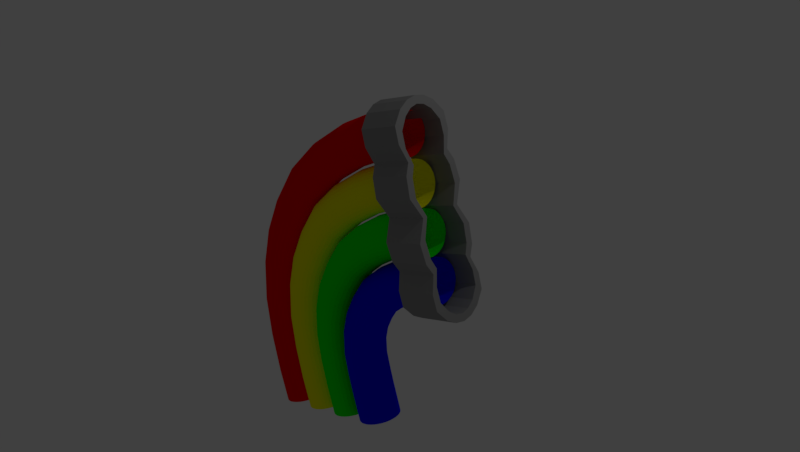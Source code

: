 # Source: WireBundle_curved.blend  (saved by Blender 2.79.0; exported with 4.5.12 LTS)
import bpy
from mathutils import Matrix  # noqa: F401  (used for matrix-valued properties, if any)

bpy.ops.wm.read_factory_settings(use_empty=True)
scene = bpy.context.scene
scene.name = 'Scene'

# ---- collections
col_collection_1 = bpy.data.collections.new('Collection 1'); scene.collection.children.link(col_collection_1)

# ---- materials (node trees are filled in below, after node groups)
mat_material = bpy.data.materials.new('Material')
mat_material.alpha_threshold = 0.0
mat_material.use_transparent_shadow = False
mat_material.diffuse_color = (0.3, 0.3, 0.3, 1.0)
mat_material.roughness = 0.5
mat_material.line_color = (0.0, 0.0, 0.0, 1.0)
mat_material_001 = bpy.data.materials.new('Material.001')
mat_material_001.alpha_threshold = 0.0
mat_material_001.use_transparent_shadow = False
mat_material_001.diffuse_color = (1.0, 0.0, 0.0, 1.0)
mat_material_001.roughness = 0.5
mat_material_002 = bpy.data.materials.new('Material.002')
mat_material_002.alpha_threshold = 0.0
mat_material_002.use_transparent_shadow = False
mat_material_002.diffuse_color = (1.0, 1.0, 0.0, 1.0)
mat_material_002.roughness = 0.5
mat_material_003 = bpy.data.materials.new('Material.003')
mat_material_003.alpha_threshold = 0.0
mat_material_003.use_transparent_shadow = False
mat_material_003.diffuse_color = (0.0, 1.0, 0.0, 1.0)
mat_material_003.roughness = 0.5
mat_material_004 = bpy.data.materials.new('Material.004')
mat_material_004.alpha_threshold = 0.0
mat_material_004.use_transparent_shadow = False
mat_material_004.diffuse_color = (0.0, 0.0, 1.0, 1.0)
mat_material_004.roughness = 0.5

# ---- material node trees

# ---- world
world_world = bpy.data.worlds.new('World'); scene.world = world_world
world_world.color = (0.05088, 0.05088, 0.05088)
world_world.use_sun_shadow = False
world_world.sun_shadow_jitter_overblur = 0.0
world_world.cycles.sampling_method = 'MANUAL'

# ---- cameras
cam_camera = bpy.data.cameras.new('Camera')
cam_camera.clip_end = 100.0
cam_camera.lens = 35.0
cam_camera.sensor_width = 32.0
cam_camera.sensor_height = 18.0
cam_camera.ortho_scale = 7.314
cam_camera.dof.focus_distance = 0.0
cam_camera.dof.aperture_fstop = 128.0

# ---- lights
light_lamp = bpy.data.lights.new('Lamp', 'POINT')
light_lamp.transmission_factor = 0.0
light_lamp.cutoff_distance = 30.0
light_lamp.energy = 100.0
light_lamp.shadow_buffer_clip_start = 1.001
light_lamp.shadow_soft_size = 0.1
light_lamp.shadow_maximum_resolution = 0.006
light_lamp.use_absolute_resolution = True

# ---- meshes
me_cube = bpy.data.meshes.new('Cube')
me_cube.from_pydata([(1.786, 0.2651, 1.839), (-0.3124, 0.2651, -0.8388), (1.776, 0.2817, 1.892), (-0.3671, 0.2817, -0.8373), (1.766, 0.2873, 1.948), (-0.424, 0.2873, -0.8358), (-0.262, 0.2381, -0.8402), (1.795, 0.2381, 1.789), (-0.2179, 0.2019, -0.8415), (1.803, 0.2019, 1.746), (-0.1816, 0.1577, -0.8425), (1.809, 0.1577, 1.71), (-0.1547, 0.1073, -0.8432), (1.814, 0.1073, 1.683), (-0.1381, 0.05255, -0.8437), (1.817, 0.05255, 1.667), (-0.1325, -0.004337, -0.8438), (1.818, -0.004337, 1.661), (-0.1381, -0.06123, -0.8437), (1.817, -0.06123, 1.667), (-0.1547, -0.1159, -0.8432), (1.814, -0.1159, 1.683), (-0.1816, -0.1663, -0.8425), (1.809, -0.1663, 1.71), (-0.2179, -0.2105, -0.8415), (1.803, -0.2105, 1.746), (-0.262, -0.2468, -0.8402), (1.795, -0.2468, 1.789), (-0.3124, -0.2738, -0.8388), (1.786, -0.2738, 1.839), (-0.3671, -0.2903, -0.8373), (1.776, -0.2903, 1.892), (-0.424, -0.296, -0.8358), (1.766, -0.296, 1.948), (-0.4809, -0.2903, -0.8342), (1.755, -0.2903, 2.004), (-0.5355, -0.2738, -0.8327), (1.746, -0.2738, 2.058), (-0.5859, -0.2468, -0.8313), (1.737, -0.2468, 2.108), (-0.6301, -0.2105, -0.8301), (1.729, -0.2105, 2.151), (-0.6664, -0.1663, -0.8291), (1.722, -0.1663, 2.187), (-0.6933, -0.1159, -0.8283), (1.717, -0.1159, 2.213), (-0.7099, -0.06123, -0.8279), (1.714, -0.06123, 2.23), (-0.7155, -0.004337, -0.8277), (1.713, -0.004337, 2.235), (-0.7099, 0.05255, -0.8279), (1.714, 0.05255, 2.23), (-0.6933, 0.1073, -0.8283), (1.717, 0.1073, 2.213), (-0.6664, 0.1577, -0.8291), (1.722, 0.1577, 2.187), (-0.6301, 0.2019, -0.8301), (1.729, 0.2019, 2.151), (-0.5859, 0.2381, -0.8313), (1.737, 0.2381, 2.108), (-0.5355, 0.2651, -0.8327), (1.746, 0.2651, 2.058), (-0.4809, 0.2817, -0.8342), (1.755, 0.2817, 2.004), (1.894, 0.268, 1.246), (0.2898, 0.268, -0.8555), (1.884, 0.2846, 1.3), (0.2351, 0.2846, -0.854), (1.874, 0.2902, 1.356), (0.1783, 0.2902, -0.8524), (0.3402, 0.2411, -0.8569), (1.903, 0.2411, 1.196), (0.3844, 0.2048, -0.8581), (1.911, 0.2048, 1.153), (0.4206, 0.1606, -0.8591), (1.917, 0.1606, 1.117), (0.4476, 0.1102, -0.8598), (1.922, 0.1102, 1.091), (0.4642, 0.05548, -0.8603), (1.925, 0.05548, 1.074), (0.4698, -0.001408, -0.8604), (1.926, -0.001408, 1.069), (0.4642, -0.0583, -0.8603), (1.925, -0.0583, 1.074), (0.4476, -0.113, -0.8598), (1.922, -0.113, 1.091), (0.4206, -0.1634, -0.8591), (1.917, -0.1634, 1.117), (0.3844, -0.2076, -0.8581), (1.911, -0.2076, 1.153), (0.3402, -0.2439, -0.8569), (1.903, -0.2439, 1.196), (0.2898, -0.2708, -0.8555), (1.894, -0.2708, 1.246), (0.2351, -0.2874, -0.854), (1.884, -0.2874, 1.3), (0.1783, -0.293, -0.8524), (1.874, -0.293, 1.356), (0.1214, -0.2874, -0.8508), (1.864, -0.2874, 1.412), (0.06672, -0.2708, -0.8493), (1.854, -0.2708, 1.465), (0.01632, -0.2439, -0.8479), (1.845, -0.2439, 1.515), (-0.02785, -0.2076, -0.8467), (1.837, -0.2076, 1.559), (-0.0641, -0.1634, -0.8457), (1.83, -0.1634, 1.594), (-0.09104, -0.113, -0.845), (1.825, -0.113, 1.621), (-0.1076, -0.0583, -0.8445), (1.822, -0.0583, 1.637), (-0.1132, -0.001408, -0.8443), (1.821, -0.001408, 1.643), (-0.1076, 0.05548, -0.8445), (1.822, 0.05548, 1.637), (-0.09104, 0.1102, -0.845), (1.825, 0.1102, 1.621), (-0.0641, 0.1606, -0.8457), (1.83, 0.1606, 1.594), (-0.02785, 0.2048, -0.8467), (1.837, 0.2048, 1.559), (0.01632, 0.2411, -0.8479), (1.845, 0.2411, 1.515), (0.06672, 0.268, -0.8493), (1.854, 0.268, 1.465), (0.1214, 0.2846, -0.8508), (1.864, 0.2846, 1.412), (1.68, 0.268, 2.439), (-0.9217, 0.268, -0.8186), (1.67, 0.2846, 2.493), (-0.9764, 0.2846, -0.8171), (1.66, 0.2902, 2.549), (-1.033, 0.2902, -0.8156), (-0.8713, 0.2411, -0.82), (1.689, 0.2411, 2.389), (-0.8271, 0.2048, -0.8213), (1.697, 0.2048, 2.346), (-0.7909, 0.1606, -0.8223), (1.703, 0.1606, 2.31), (-0.7639, 0.1102, -0.823), (1.708, 0.1102, 2.284), (-0.7473, 0.05548, -0.8235), (1.711, 0.05548, 2.267), (-0.7417, -0.001408, -0.8236), (1.712, -0.001408, 2.262), (-0.7473, -0.0583, -0.8235), (1.711, -0.0583, 2.267), (-0.7639, -0.113, -0.823), (1.708, -0.113, 2.284), (-0.7909, -0.1634, -0.8223), (1.703, -0.1634, 2.31), (-0.8271, -0.2076, -0.8213), (1.697, -0.2076, 2.346), (-0.8713, -0.2439, -0.82), (1.689, -0.2439, 2.389), (-0.9217, -0.2708, -0.8186), (1.68, -0.2708, 2.439), (-0.9764, -0.2874, -0.8171), (1.67, -0.2874, 2.493), (-1.033, -0.293, -0.8156), (1.66, -0.293, 2.549), (-1.09, -0.2874, -0.814), (1.649, -0.2874, 2.605), (-1.145, -0.2708, -0.8125), (1.64, -0.2708, 2.658), (-1.195, -0.2439, -0.8111), (1.631, -0.2439, 2.708), (-1.239, -0.2076, -0.8099), (1.623, -0.2076, 2.752), (-1.276, -0.1634, -0.8089), (1.616, -0.1634, 2.787), (-1.303, -0.113, -0.8081), (1.611, -0.113, 2.814), (-1.319, -0.0583, -0.8077), (1.608, -0.0583, 2.83), (-1.325, -0.001408, -0.8075), (1.607, -0.001408, 2.836), (-1.319, 0.05548, -0.8077), (1.608, 0.05548, 2.83), (-1.303, 0.1102, -0.8081), (1.611, 0.1102, 2.814), (-1.276, 0.1606, -0.8089), (1.616, 0.1606, 2.787), (-1.239, 0.2048, -0.8099), (1.623, 0.2048, 2.752), (-1.195, 0.2411, -0.8111), (1.631, 0.2411, 2.708), (-1.145, 0.268, -0.8125), (1.64, 0.268, 2.658), (-1.09, 0.2846, -0.814), (1.649, 0.2846, 2.605), (2.002, 0.268, 0.6532), (0.8921, 0.268, -0.8721), (1.992, 0.2846, 0.707), (0.8374, 0.2846, -0.8706), (1.982, 0.2902, 0.763), (0.7805, 0.2902, -0.869), (0.9425, 0.2411, -0.8735), (2.011, 0.2411, 0.6036), (0.9867, 0.2048, -0.8747), (2.019, 0.2048, 0.5601), (1.023, 0.1606, -0.8757), (2.025, 0.1606, 0.5244), (1.05, 0.1102, -0.8765), (2.03, 0.1102, 0.4979), (1.066, 0.05548, -0.8769), (2.033, 0.05548, 0.4816), (1.072, -0.001408, -0.8771), (2.034, -0.001408, 0.4761), (1.066, -0.0583, -0.8769), (2.033, -0.0583, 0.4816), (1.05, -0.113, -0.8765), (2.03, -0.113, 0.4979), (1.023, -0.1634, -0.8757), (2.025, -0.1634, 0.5244), (0.9867, -0.2076, -0.8747), (2.019, -0.2076, 0.5601), (0.9425, -0.2439, -0.8735), (2.011, -0.2439, 0.6036), (0.8921, -0.2708, -0.8721), (2.002, -0.2708, 0.6532), (0.8374, -0.2874, -0.8706), (1.992, -0.2874, 0.707), (0.7805, -0.293, -0.869), (1.982, -0.293, 0.763), (0.7237, -0.2874, -0.8674), (1.972, -0.2874, 0.8189), (0.669, -0.2708, -0.8659), (1.962, -0.2708, 0.8727), (0.6186, -0.2439, -0.8645), (1.953, -0.2439, 0.9223), (0.5744, -0.2076, -0.8633), (1.945, -0.2076, 0.9658), (0.5382, -0.1634, -0.8623), (1.938, -0.1634, 1.001), (0.5112, -0.113, -0.8616), (1.934, -0.113, 1.028), (0.4946, -0.0583, -0.8611), (1.931, -0.0583, 1.044), (0.489, -0.001408, -0.861), (1.93, -0.001408, 1.05), (0.4946, 0.05548, -0.8611), (1.931, 0.05548, 1.044), (0.5112, 0.1102, -0.8616), (1.934, 0.1102, 1.028), (0.5382, 0.1606, -0.8623), (1.938, 0.1606, 1.001), (0.5744, 0.2048, -0.8633), (1.945, 0.2048, 0.9658), (0.6186, 0.2411, -0.8645), (1.953, 0.2411, 0.9223), (0.669, 0.268, -0.8659), (1.962, 0.268, 0.8727), (0.7237, 0.2846, -0.8674), (1.972, 0.2846, 0.8189), (2.935, 0.2945, 1.219), (2.936, 0.3127, 1.453), (2.937, 0.2124, 1.697), (2.934, 0.2389, 1.088), (2.934, 0.2992, 0.8853), (2.933, 0.2938, 0.6902), (2.933, 0.196, 0.5434), (2.932, 0.09924, 0.4723), (2.932, -0.001417, 0.4483), (2.932, -0.1021, 0.4723), (2.933, -0.1989, 0.5434), (2.933, -0.2966, 0.6902), (2.934, -0.302, 0.8853), (2.934, -0.2417, 1.088), (2.935, -0.2973, 1.219), (2.936, -0.3156, 1.453), (2.937, -0.2152, 1.697), (2.937, -0.3156, 1.94), (2.938, -0.2973, 2.174), (2.939, -0.2417, 2.305), (2.939, -0.302, 2.508), (2.94, -0.2966, 2.703), (2.941, -0.1989, 2.85), (2.941, -0.1021, 2.921), (2.941, -0.001417, 2.945), (2.941, 0.09924, 2.921), (2.941, 0.196, 2.85), (2.94, 0.2938, 2.703), (2.939, 0.2992, 2.508), (2.939, 0.2389, 2.305), (2.938, 0.2945, 2.174), (2.937, 0.3127, 1.94), (2.935, 0.378, 1.181), (2.936, 0.4014, 1.434), (2.937, 0.2727, 1.697), (2.934, 0.3067, 1.04), (2.934, 0.384, 0.8215), (2.933, 0.3771, 0.6111), (2.932, 0.2517, 0.4527), (2.932, 0.1276, 0.376), (2.932, -0.001417, 0.3502), (2.932, -0.1305, 0.376), (2.932, -0.2546, 0.4527), (2.933, -0.3799, 0.6111), (2.934, -0.3868, 0.8215), (2.934, -0.3095, 1.04), (2.935, -0.3808, 1.181), (2.936, -0.4042, 1.434), (2.937, -0.2755, 1.697), (2.938, -0.4042, 1.959), (2.938, -0.3808, 2.212), (2.939, -0.3095, 2.353), (2.94, -0.3868, 2.572), (2.94, -0.3799, 2.782), (2.941, -0.2546, 2.941), (2.941, -0.1305, 3.017), (2.941, -0.001417, 3.043), (2.941, 0.1276, 3.017), (2.941, 0.2517, 2.941), (2.94, 0.3771, 2.782), (2.94, 0.384, 2.572), (2.939, 0.3067, 2.353), (2.938, 0.378, 2.212), (2.938, 0.4014, 1.959), (2.343, 0.2945, 1.221), (2.344, 0.3127, 1.455), (2.345, 0.2124, 1.699), (2.343, 0.2389, 1.09), (2.342, 0.2992, 0.8873), (2.341, 0.2938, 0.6923), (2.341, 0.196, 0.5454), (2.341, 0.09924, 0.4744), (2.341, -0.001417, 0.4504), (2.341, -0.1021, 0.4744), (2.341, -0.1989, 0.5454), (2.341, -0.2966, 0.6923), (2.342, -0.302, 0.8873), (2.343, -0.2417, 1.09), (2.343, -0.2973, 1.221), (2.344, -0.3156, 1.455), (2.345, -0.2152, 1.699), (2.346, -0.3156, 1.942), (2.346, -0.2973, 2.176), (2.347, -0.2417, 2.308), (2.348, -0.302, 2.51), (2.348, -0.2966, 2.705), (2.349, -0.1989, 2.852), (2.349, -0.1021, 2.923), (2.349, -0.001417, 2.947), (2.349, 0.09924, 2.923), (2.349, 0.196, 2.852), (2.348, 0.2938, 2.705), (2.348, 0.2992, 2.51), (2.347, 0.2389, 2.308), (2.346, 0.2945, 2.176), (2.346, 0.3127, 1.942), (2.343, 0.378, 1.183), (2.344, 0.4014, 1.436), (2.345, 0.2727, 1.699), (2.343, 0.3067, 1.042), (2.342, 0.384, 0.8235), (2.341, 0.3771, 0.6131), (2.341, 0.2517, 0.4547), (2.34, 0.1276, 0.3781), (2.34, -0.001417, 0.3522), (2.34, -0.1305, 0.3781), (2.341, -0.2546, 0.4547), (2.341, -0.3799, 0.6131), (2.342, -0.3868, 0.8235), (2.343, -0.3095, 1.042), (2.343, -0.3808, 1.183), (2.344, -0.4042, 1.436), (2.345, -0.2755, 1.699), (2.346, -0.4042, 1.961), (2.347, -0.3808, 2.214), (2.347, -0.3095, 2.355), (2.348, -0.3868, 2.574), (2.349, -0.3799, 2.784), (2.349, -0.2546, 2.943), (2.349, -0.1305, 3.019), (2.349, -0.001417, 3.045), (2.349, 0.1276, 3.019), (2.349, 0.2517, 2.943), (2.349, 0.3771, 2.784), (2.348, 0.384, 2.574), (2.347, 0.3067, 2.355), (2.347, 0.378, 2.214), (2.346, 0.4014, 1.961), (-0.3087, 0.2846, 1.297), (-0.3523, 0.2902, 1.334), (-0.2669, 0.268, 1.262), (-0.2283, 0.2411, 1.23), (-0.1945, 0.2048, 1.201), (-0.1668, 0.1606, 1.178), (-0.1462, 0.1102, 1.161), (-0.1335, 0.05548, 1.15), (-0.1292, -0.001408, 1.146), (-0.1335, -0.0583, 1.15), (-0.1462, -0.113, 1.161), (-0.1668, -0.1634, 1.178), (-0.1945, -0.2076, 1.201), (-0.2283, -0.2439, 1.23), (-0.2669, -0.2708, 1.262), (-0.3087, -0.2874, 1.297), (-0.3523, -0.293, 1.334), (-0.3958, -0.2874, 1.371), (-0.4376, -0.2708, 1.406), (-0.4762, -0.2439, 1.438), (-0.51, -0.2076, 1.467), (-0.5377, -0.1634, 1.49), (-0.5583, -0.113, 1.508), (-0.571, -0.0583, 1.518), (-0.5753, -0.001408, 1.522), (-0.571, 0.05548, 1.518), (-0.5583, 0.1102, 1.508), (-0.5377, 0.1606, 1.49), (-0.51, 0.2048, 1.467), (-0.4762, 0.2411, 1.438), (-0.4376, 0.268, 1.406), (-0.3958, 0.2846, 1.371), (0.1554, 0.2817, 0.9022), (0.1119, 0.2873, 0.9388), (0.1972, 0.2651, 0.867), (0.2358, 0.2381, 0.8345), (0.2696, 0.2019, 0.806), (0.2973, 0.1577, 0.7827), (0.318, 0.1073, 0.7653), (0.3306, 0.05255, 0.7546), (0.3349, -0.004337, 0.751), (0.3306, -0.06123, 0.7546), (0.318, -0.1159, 0.7653), (0.2973, -0.1663, 0.7827), (0.2696, -0.2105, 0.806), (0.2358, -0.2468, 0.8345), (0.1972, -0.2738, 0.867), (0.1554, -0.2903, 0.9022), (0.1119, -0.296, 0.9388), (0.06835, -0.2903, 0.9755), (0.0265, -0.2738, 1.011), (-0.01207, -0.2468, 1.043), (-0.04587, -0.2105, 1.072), (-0.07361, -0.1663, 1.095), (-0.09422, -0.1159, 1.112), (-0.1069, -0.06123, 1.123), (-0.1112, -0.004337, 1.127), (-0.1069, 0.05255, 1.123), (-0.09422, 0.1073, 1.112), (-0.07361, 0.1577, 1.095), (-0.04587, 0.2019, 1.072), (-0.01207, 0.2381, 1.043), (0.0265, 0.2651, 1.011), (0.06835, 0.2817, 0.9755), (0.6163, 0.2846, 0.5141), (0.5727, 0.2902, 0.5508), (0.6581, 0.268, 0.4789), (0.6967, 0.2411, 0.4464), (0.7305, 0.2048, 0.418), (0.7582, 0.1606, 0.3946), (0.7788, 0.1102, 0.3773), (0.7915, 0.05548, 0.3666), (0.7958, -0.001408, 0.363), (0.7915, -0.0583, 0.3666), (0.7788, -0.113, 0.3773), (0.7582, -0.1634, 0.3946), (0.7305, -0.2076, 0.418), (0.6967, -0.2439, 0.4464), (0.6581, -0.2708, 0.4789), (0.6163, -0.2874, 0.5141), (0.5727, -0.293, 0.5508), (0.5292, -0.2874, 0.5874), (0.4874, -0.2708, 0.6227), (0.4488, -0.2439, 0.6551), (0.415, -0.2076, 0.6836), (0.3873, -0.1634, 0.707), (0.3666, -0.113, 0.7243), (0.354, -0.0583, 0.735), (0.3497, -0.001408, 0.7386), (0.354, 0.05548, 0.735), (0.3666, 0.1102, 0.7243), (0.3873, 0.1606, 0.707), (0.415, 0.2048, 0.6836), (0.4488, 0.2411, 0.6551), (0.4874, 0.268, 0.6227), (0.5292, 0.2846, 0.5874), (1.077, 0.2846, 0.1261), (1.034, 0.2902, 0.1627), (1.119, 0.268, 0.09085), (1.158, 0.2411, 0.05837), (1.191, 0.2048, 0.02991), (1.219, 0.1606, 0.006551), (1.24, 0.1102, -0.01081), (1.252, 0.05548, -0.02149), (1.257, -0.001408, -0.0251), (1.252, -0.0583, -0.02149), (1.24, -0.113, -0.01081), (1.219, -0.1634, 0.006551), (1.191, -0.2076, 0.02991), (1.158, -0.2439, 0.05837), (1.119, -0.2708, 0.09085), (1.077, -0.2874, 0.1261), (1.034, -0.293, 0.1627), (0.9901, -0.2874, 0.1994), (0.9482, -0.2708, 0.2346), (0.9097, -0.2439, 0.2671), (0.8759, -0.2076, 0.2955), (0.8481, -0.1634, 0.3189), (0.8275, -0.113, 0.3363), (0.8148, -0.0583, 0.3469), (0.8105, -0.001408, 0.3506), (0.8148, 0.05548, 0.3469), (0.8275, 0.1102, 0.3363), (0.8481, 0.1606, 0.3189), (0.8759, 0.2048, 0.2955), (0.9097, 0.2411, 0.2671), (0.9482, 0.268, 0.2346), (0.9901, 0.2846, 0.1994), (0.8297, 0.2873, 1.588), (0.8588, 0.2817, 1.539), (0.8868, 0.2651, 1.492), (0.9127, 0.2381, 1.448), (0.9353, 0.2019, 1.41), (0.9539, 0.1577, 1.379), (0.9677, 0.1073, 1.356), (0.9762, 0.05255, 1.342), (0.9791, -0.004337, 1.337), (0.9762, -0.06123, 1.342), (0.9677, -0.1159, 1.356), (0.9539, -0.1663, 1.379), (0.9353, -0.2105, 1.41), (0.9127, -0.2468, 1.448), (0.8868, -0.2738, 1.492), (0.8588, -0.2903, 1.539), (0.8297, -0.296, 1.588), (0.8005, -0.2903, 1.636), (0.7725, -0.2738, 1.683), (0.7466, -0.2468, 1.727), (0.724, -0.2105, 1.765), (0.7054, -0.1663, 1.796), (0.6916, -0.1159, 1.819), (0.6831, -0.06123, 1.833), (0.6802, -0.004337, 1.838), (0.6831, 0.05255, 1.833), (0.6916, 0.1073, 1.819), (0.7054, 0.1577, 1.796), (0.724, 0.2019, 1.765), (0.7466, 0.2381, 1.727), (0.7725, 0.2651, 1.683), (0.8005, 0.2817, 1.636), (1.138, 0.2902, 1.07), (1.168, 0.2846, 1.021), (1.196, 0.268, 0.9744), (1.221, 0.2411, 0.9311), (1.244, 0.2048, 0.8931), (1.263, 0.1606, 0.862), (1.277, 0.1102, 0.8389), (1.285, 0.05548, 0.8246), (1.288, -0.001408, 0.8198), (1.285, -0.0583, 0.8246), (1.277, -0.113, 0.8389), (1.263, -0.1634, 0.862), (1.244, -0.2076, 0.8931), (1.221, -0.2439, 0.9311), (1.196, -0.2708, 0.9744), (1.168, -0.2874, 1.021), (1.138, -0.293, 1.07), (1.109, -0.2874, 1.119), (1.081, -0.2708, 1.166), (1.055, -0.2439, 1.209), (1.033, -0.2076, 1.247), (1.014, -0.1634, 1.278), (1.0, -0.113, 1.302), (0.9918, -0.0583, 1.316), (0.989, -0.001408, 1.321), (0.9918, 0.05548, 1.316), (1.0, 0.1102, 1.302), (1.014, 0.1606, 1.278), (1.033, 0.2048, 1.247), (1.055, 0.2411, 1.209), (1.081, 0.268, 1.166), (1.109, 0.2846, 1.119), (1.447, 0.2902, 0.5529), (1.476, 0.2846, 0.504), (1.504, 0.268, 0.457), (1.53, 0.2411, 0.4137), (1.553, 0.2048, 0.3758), (1.571, 0.1606, 0.3447), (1.585, 0.1102, 0.3215), (1.594, 0.05548, 0.3073), (1.597, -0.001408, 0.3024), (1.594, -0.0583, 0.3073), (1.585, -0.113, 0.3215), (1.571, -0.1634, 0.3447), (1.553, -0.2076, 0.3758), (1.53, -0.2439, 0.4137), (1.504, -0.2708, 0.457), (1.476, -0.2874, 0.504), (1.447, -0.293, 0.5529), (1.418, -0.2874, 0.6017), (1.39, -0.2708, 0.6487), (1.364, -0.2439, 0.692), (1.342, -0.2076, 0.7299), (1.323, -0.1634, 0.7611), (1.309, -0.113, 0.7842), (1.301, -0.0583, 0.7984), (1.298, -0.001408, 0.8033), (1.301, 0.05548, 0.7984), (1.309, 0.1102, 0.7842), (1.323, 0.1606, 0.7611), (1.342, 0.2048, 0.7299), (1.364, 0.2411, 0.692), (1.39, 0.268, 0.6487), (1.418, 0.2846, 0.6017), (-0.8223, 0.2846, 0.3046), (-0.7714, 0.268, 0.2846), (-0.7244, 0.2411, 0.2662), (-0.6833, 0.2048, 0.25), (-0.6496, 0.1606, 0.2368), (-0.6245, 0.1102, 0.2269), (-0.609, 0.05548, 0.2209), (-0.6038, -0.001408, 0.2188), (-0.609, -0.0583, 0.2209), (-0.6245, -0.113, 0.2269), (-0.6496, -0.1634, 0.2368), (-0.6833, -0.2076, 0.25), (-0.7244, -0.2439, 0.2662), (-0.7714, -0.2708, 0.2846), (-0.8223, -0.2874, 0.3046), (-0.8753, -0.293, 0.3254), (-0.9282, -0.2874, 0.3462), (-0.9791, -0.2708, 0.3662), (-1.026, -0.2439, 0.3846), (-1.067, -0.2076, 0.4007), (-1.101, -0.1634, 0.414), (-1.126, -0.113, 0.4238), (-1.141, -0.0583, 0.4299), (-1.147, -0.001408, 0.4319), (-1.141, 0.05548, 0.4299), (-1.126, 0.1102, 0.4238), (-1.101, 0.1606, 0.414), (-1.067, 0.2048, 0.4007), (-1.026, 0.2411, 0.3846), (-0.9791, 0.268, 0.3662), (-0.9282, 0.2846, 0.3462), (-0.8753, 0.2902, 0.3254), (-0.2561, 0.2817, 0.07868), (-0.2052, 0.2651, 0.05868), (-0.1583, 0.2381, 0.04026), (-0.1171, 0.2019, 0.02411), (-0.08336, 0.1577, 0.01086), (-0.05828, 0.1073, 0.001011), (-0.04283, 0.05255, -0.005054), (-0.03762, -0.004337, -0.007101), (-0.04283, -0.06123, -0.005054), (-0.05828, -0.1159, 0.001011), (-0.08336, -0.1663, 0.01086), (-0.1171, -0.2105, 0.02411), (-0.1583, -0.2468, 0.04026), (-0.2052, -0.2738, 0.05868), (-0.2561, -0.2903, 0.07868), (-0.3091, -0.296, 0.09947), (-0.362, -0.2903, 0.1203), (-0.4129, -0.2738, 0.1402), (-0.4599, -0.2468, 0.1587), (-0.501, -0.2105, 0.1748), (-0.5348, -0.1663, 0.1881), (-0.5598, -0.1159, 0.1979), (-0.5753, -0.06123, 0.204), (-0.5805, -0.004337, 0.206), (-0.5753, 0.05255, 0.204), (-0.5598, 0.1073, 0.1979), (-0.5348, 0.1577, 0.1881), (-0.501, 0.2019, 0.1748), (-0.4599, 0.2381, 0.1587), (-0.4129, 0.2651, 0.1402), (-0.362, 0.2817, 0.1203), (-0.3091, 0.2873, 0.09947), (0.3047, 0.2846, -0.1415), (0.3556, 0.268, -0.1615), (0.4026, 0.2411, -0.1799), (0.4437, 0.2048, -0.1961), (0.4775, 0.1606, -0.2093), (0.5025, 0.1102, -0.2192), (0.518, 0.05548, -0.2252), (0.5232, -0.001408, -0.2273), (0.518, -0.0583, -0.2252), (0.5025, -0.113, -0.2192), (0.4775, -0.1634, -0.2093), (0.4437, -0.2076, -0.1961), (0.4026, -0.2439, -0.1799), (0.3556, -0.2708, -0.1615), (0.3047, -0.2874, -0.1415), (0.2518, -0.293, -0.1207), (0.1988, -0.2874, -0.09992), (0.1479, -0.2708, -0.07993), (0.1009, -0.2439, -0.0615), (0.05981, -0.2076, -0.04535), (0.02606, -0.1634, -0.0321), (0.0009724, -0.113, -0.02225), (-0.01447, -0.0583, -0.01619), (-0.01969, -0.001408, -0.01414), (-0.01447, 0.05548, -0.01619), (0.0009727, 0.1102, -0.02225), (0.02606, 0.1606, -0.0321), (0.05981, 0.2048, -0.04535), (0.1009, 0.2411, -0.0615), (0.1479, 0.268, -0.07993), (0.1988, 0.2846, -0.09992), (0.2518, 0.2902, -0.1207), (0.8655, 0.2846, -0.3617), (0.9164, 0.268, -0.3817), (0.9634, 0.2411, -0.4001), (1.005, 0.2048, -0.4162), (1.038, 0.1606, -0.4295), (1.063, 0.1102, -0.4393), (1.079, 0.05548, -0.4454), (1.084, -0.001408, -0.4474), (1.079, -0.0583, -0.4454), (1.063, -0.113, -0.4393), (1.038, -0.1634, -0.4295), (1.005, -0.2076, -0.4162), (0.9634, -0.2439, -0.4001), (0.9164, -0.2708, -0.3817), (0.8655, -0.2874, -0.3617), (0.8126, -0.293, -0.3409), (0.7596, -0.2874, -0.3201), (0.7087, -0.2708, -0.3001), (0.6618, -0.2439, -0.2817), (0.6206, -0.2076, -0.2655), (0.5869, -0.1634, -0.2523), (0.5618, -0.113, -0.2424), (0.5463, -0.0583, -0.2364), (0.5411, -0.001408, -0.2343), (0.5463, 0.05548, -0.2364), (0.5618, 0.1102, -0.2424), (0.5869, 0.1606, -0.2523), (0.6206, 0.2048, -0.2655), (0.6618, 0.2411, -0.2817), (0.7087, 0.268, -0.3001), (0.7596, 0.2846, -0.3201), (0.8126, 0.2902, -0.3409), (0.5201, 0.2902, 2.113), (0.5493, 0.2846, 2.064), (0.5773, 0.268, 2.017), (0.6032, 0.2411, 1.974), (0.6258, 0.2048, 1.936), (0.6444, 0.1606, 1.905), (0.6582, 0.1102, 1.881), (0.6667, 0.05548, 1.867), (0.6696, -0.001408, 1.862), (0.6667, -0.0583, 1.867), (0.6582, -0.113, 1.881), (0.6444, -0.1634, 1.905), (0.6258, -0.2076, 1.936), (0.6032, -0.2439, 1.974), (0.5773, -0.2708, 2.017), (0.5493, -0.2874, 2.064), (0.5201, -0.293, 2.113), (0.491, -0.2874, 2.162), (0.4629, -0.2708, 2.209), (0.4371, -0.2439, 2.252), (0.4145, -0.2076, 2.29), (0.3959, -0.1634, 2.321), (0.3821, -0.113, 2.344), (0.3735, -0.0583, 2.358), (0.3707, -0.001408, 2.363), (0.3735, 0.05548, 2.358), (0.3821, 0.1102, 2.344), (0.3959, 0.1606, 2.321), (0.4145, 0.2048, 2.29), (0.4371, 0.2411, 2.252), (0.4629, 0.268, 2.209), (0.491, 0.2846, 2.162), (-0.6424, 0.2902, 0.8938), (-0.5941, 0.2846, 0.8638), (-0.5476, 0.268, 0.835), (-0.5048, 0.2411, 0.8084), (-0.4673, 0.2048, 0.785), (-0.4365, 0.1606, 0.7659), (-0.4136, 0.1102, 0.7517), (-0.3995, 0.05548, 0.7429), (-0.3947, -0.001408, 0.74), (-0.3995, -0.0583, 0.7429), (-0.4136, -0.113, 0.7517), (-0.4365, -0.1634, 0.7659), (-0.4673, -0.2076, 0.785), (-0.5048, -0.2439, 0.8084), (-0.5476, -0.2708, 0.835), (-0.5941, -0.2874, 0.8638), (-0.6424, -0.293, 0.8938), (-0.6908, -0.2874, 0.9239), (-0.7372, -0.2708, 0.9527), (-0.78, -0.2439, 0.9793), (-0.8176, -0.2076, 1.003), (-0.8484, -0.1634, 1.022), (-0.8713, -0.113, 1.036), (-0.8854, -0.0583, 1.045), (-0.8901, -0.001408, 1.048), (-0.8854, 0.05548, 1.045), (-0.8713, 0.1102, 1.036), (-0.8484, 0.1606, 1.022), (-0.8176, 0.2048, 1.003), (-0.78, 0.2411, 0.9793), (-0.7372, 0.268, 0.9527), (-0.6908, 0.2846, 0.9239), (-0.1264, 0.2873, 0.5693), (-0.07805, 0.2817, 0.5393), (-0.03158, 0.2651, 0.5104), (0.01124, 0.2381, 0.4838), (0.04878, 0.2019, 0.4605), (0.07959, 0.1577, 0.4414), (0.1025, 0.1073, 0.4272), (0.1166, 0.05255, 0.4184), (0.1213, -0.004337, 0.4155), (0.1166, -0.06123, 0.4184), (0.1025, -0.1159, 0.4272), (0.07959, -0.1663, 0.4414), (0.04878, -0.2105, 0.4605), (0.01124, -0.2468, 0.4838), (-0.03158, -0.2738, 0.5104), (-0.07805, -0.2903, 0.5393), (-0.1264, -0.296, 0.5693), (-0.1747, -0.2903, 0.5994), (-0.2212, -0.2738, 0.6282), (-0.264, -0.2468, 0.6548), (-0.3015, -0.2105, 0.6781), (-0.3323, -0.1663, 0.6973), (-0.3552, -0.1159, 0.7115), (-0.3693, -0.06123, 0.7202), (-0.3741, -0.004337, 0.7232), (-0.3693, 0.05255, 0.7202), (-0.3552, 0.1073, 0.7115), (-0.3323, 0.1577, 0.6973), (-0.3015, 0.2019, 0.6781), (-0.264, 0.2381, 0.6548), (-0.2212, 0.2651, 0.6282), (-0.1747, 0.2817, 0.5993), (0.3854, 0.2902, 0.2514), (0.4337, 0.2846, 0.2214), (0.4802, 0.268, 0.1926), (0.523, 0.2411, 0.166), (0.5606, 0.2048, 0.1426), (0.5914, 0.1606, 0.1235), (0.6143, 0.1102, 0.1093), (0.6284, 0.05548, 0.1005), (0.6331, -0.001408, 0.09757), (0.6284, -0.0583, 0.1005), (0.6143, -0.113, 0.1093), (0.5914, -0.1634, 0.1235), (0.5606, -0.2076, 0.1426), (0.523, -0.2439, 0.166), (0.4802, -0.2708, 0.1926), (0.4337, -0.2874, 0.2214), (0.3854, -0.293, 0.2514), (0.3371, -0.2874, 0.2815), (0.2906, -0.2708, 0.3103), (0.2478, -0.2439, 0.3369), (0.2103, -0.2076, 0.3602), (0.1794, -0.1634, 0.3794), (0.1566, -0.113, 0.3936), (0.1425, -0.0583, 0.4023), (0.1377, -0.001408, 0.4053), (0.1425, 0.05548, 0.4023), (0.1566, 0.1102, 0.3936), (0.1794, 0.1606, 0.3794), (0.2103, 0.2048, 0.3602), (0.2478, 0.2411, 0.3369), (0.2906, 0.268, 0.3103), (0.3371, 0.2846, 0.2815), (0.8972, 0.2902, -0.06646), (0.9455, 0.2846, -0.09648), (0.992, 0.268, -0.1253), (1.035, 0.2411, -0.1519), (1.072, 0.2048, -0.1753), (1.103, 0.1606, -0.1944), (1.126, 0.1102, -0.2086), (1.14, 0.05548, -0.2174), (1.145, -0.001408, -0.2203), (1.14, -0.0583, -0.2174), (1.126, -0.113, -0.2086), (1.103, -0.1634, -0.1944), (1.072, -0.2076, -0.1753), (1.035, -0.2439, -0.1519), (0.992, -0.2708, -0.1253), (0.9455, -0.2874, -0.09648), (0.8972, -0.293, -0.06646), (0.8489, -0.2874, -0.03644), (0.8024, -0.2708, -0.007579), (0.7596, -0.2439, 0.01902), (0.722, -0.2076, 0.04234), (0.6912, -0.1634, 0.06147), (0.6683, -0.113, 0.07569), (0.6543, -0.0583, 0.08445), (0.6495, -0.001408, 0.08741), (0.6543, 0.05548, 0.08445), (0.6683, 0.1102, 0.07569), (0.6912, 0.1606, 0.06147), (0.722, 0.2048, 0.04234), (0.7596, 0.2411, 0.01902), (0.8024, 0.268, -0.007579), (0.8489, 0.2846, -0.03644), (0.07155, 0.2846, 1.694), (0.1075, 0.268, 1.653), (0.1407, 0.2411, 1.615), (0.1698, 0.2048, 1.581), (0.1937, 0.1606, 1.554), (0.2114, 0.1102, 1.534), (0.2223, 0.05548, 1.521), (0.226, -0.001408, 1.517), (0.2223, -0.0583, 1.521), (0.2114, -0.113, 1.534), (0.1937, -0.1634, 1.554), (0.1698, -0.2076, 1.581), (0.1407, -0.2439, 1.615), (0.1075, -0.2708, 1.653), (0.07155, -0.2874, 1.694), (0.03412, -0.293, 1.737), (-0.003319, -0.2874, 1.78), (-0.03932, -0.2708, 1.821), (-0.07249, -0.2439, 1.859), (-0.1016, -0.2076, 1.892), (-0.1254, -0.1634, 1.919), (-0.1432, -0.113, 1.94), (-0.1541, -0.0583, 1.952), (-0.1578, -0.001408, 1.956), (-0.1541, 0.05548, 1.952), (-0.1432, 0.1102, 1.94), (-0.1254, 0.1606, 1.919), (-0.1016, 0.2048, 1.892), (-0.07249, 0.2411, 1.859), (-0.03932, 0.268, 1.821), (-0.003319, 0.2846, 1.78), (0.03412, 0.2902, 1.737), (0.4701, 0.2817, 1.233), (0.5061, 0.2651, 1.191), (0.5393, 0.2381, 1.153), (0.5684, 0.2019, 1.12), (0.5922, 0.1577, 1.093), (0.61, 0.1073, 1.073), (0.6209, 0.05255, 1.06), (0.6246, -0.004337, 1.056), (0.6209, -0.06123, 1.06), (0.61, -0.1159, 1.073), (0.5922, -0.1663, 1.093), (0.5684, -0.2105, 1.12), (0.5393, -0.2468, 1.153), (0.5061, -0.2738, 1.191), (0.4701, -0.2903, 1.233), (0.4327, -0.296, 1.275), (0.3953, -0.2903, 1.318), (0.3593, -0.2738, 1.359), (0.3261, -0.2468, 1.397), (0.297, -0.2105, 1.431), (0.2731, -0.1663, 1.458), (0.2554, -0.1159, 1.478), (0.2445, -0.06123, 1.491), (0.2408, -0.004337, 1.495), (0.2445, 0.05255, 1.491), (0.2554, 0.1073, 1.478), (0.2731, 0.1577, 1.458), (0.297, 0.2019, 1.431), (0.3261, 0.2381, 1.397), (0.3593, 0.2651, 1.359), (0.3953, 0.2817, 1.318), (0.4327, 0.2873, 1.275), (0.8666, 0.2846, 0.7789), (0.9026, 0.268, 0.7377), (0.9357, 0.2411, 0.6998), (0.9648, 0.2048, 0.6665), (0.9887, 0.1606, 0.6392), (1.006, 0.1102, 0.6189), (1.017, 0.05548, 0.6064), (1.021, -0.001408, 0.6022), (1.017, -0.0583, 0.6064), (1.006, -0.113, 0.6189), (0.9887, -0.1634, 0.6392), (0.9648, -0.2076, 0.6665), (0.9357, -0.2439, 0.6998), (0.9026, -0.2708, 0.7377), (0.8666, -0.2874, 0.7789), (0.8291, -0.293, 0.8218), (0.7917, -0.2874, 0.8646), (0.7557, -0.2708, 0.9058), (0.7225, -0.2439, 0.9438), (0.6935, -0.2076, 0.977), (0.6696, -0.1634, 1.004), (0.6519, -0.113, 1.025), (0.6409, -0.0583, 1.037), (0.6372, -0.001408, 1.041), (0.6409, 0.05548, 1.037), (0.6519, 0.1102, 1.025), (0.6696, 0.1606, 1.004), (0.6935, 0.2048, 0.977), (0.7225, 0.2411, 0.9438), (0.7557, 0.268, 0.9058), (0.7917, 0.2846, 0.8646), (0.8291, 0.2902, 0.8218), (1.263, 0.2846, 0.3252), (1.299, 0.268, 0.2841), (1.332, 0.2411, 0.2461), (1.361, 0.2048, 0.2128), (1.385, 0.1606, 0.1855), (1.403, 0.1102, 0.1652), (1.414, 0.05548, 0.1527), (1.417, -0.001408, 0.1485), (1.414, -0.0583, 0.1527), (1.403, -0.113, 0.1652), (1.385, -0.1634, 0.1855), (1.361, -0.2076, 0.2128), (1.332, -0.2439, 0.2461), (1.299, -0.2708, 0.2841), (1.263, -0.2874, 0.3252), (1.226, -0.293, 0.3681), (1.188, -0.2874, 0.4109), (1.152, -0.2708, 0.4521), (1.119, -0.2439, 0.4901), (1.09, -0.2076, 0.5234), (1.066, -0.1634, 0.5507), (1.048, -0.113, 0.571), (1.037, -0.0583, 0.5835), (1.034, -0.001408, 0.5877), (1.037, 0.05548, 0.5835), (1.048, 0.1102, 0.571), (1.066, 0.1606, 0.5507), (1.09, 0.2048, 0.5234), (1.119, 0.2411, 0.4901), (1.152, 0.268, 0.4521), (1.188, 0.2846, 0.4109), (1.226, 0.2902, 0.3681), (-0.9299, 0.2846, -0.2521), (-0.8763, 0.268, -0.2632), (-0.8269, 0.2411, -0.2734), (-0.7837, 0.2048, -0.2824), (-0.7481, 0.1606, -0.2897), (-0.7218, 0.1102, -0.2952), (-0.7055, 0.05548, -0.2986), (-0.7, -0.001408, -0.2997), (-0.7055, -0.0583, -0.2986), (-0.7218, -0.113, -0.2952), (-0.7481, -0.1634, -0.2897), (-0.7837, -0.2076, -0.2824), (-0.8269, -0.2439, -0.2734), (-0.8763, -0.2708, -0.2632), (-0.9299, -0.2874, -0.2521), (-0.9856, -0.293, -0.2405), (-1.041, -0.2874, -0.229), (-1.095, -0.2708, -0.2179), (-1.144, -0.2439, -0.2076), (-1.187, -0.2076, -0.1986), (-1.223, -0.1634, -0.1913), (-1.249, -0.113, -0.1858), (-1.266, -0.0583, -0.1824), (-1.271, -0.001408, -0.1813), (-1.266, 0.05548, -0.1824), (-1.249, 0.1102, -0.1858), (-1.223, 0.1606, -0.1913), (-1.187, 0.2048, -0.1986), (-1.144, 0.2411, -0.2076), (-1.095, 0.268, -0.2179), (-1.041, 0.2846, -0.229), (-0.9856, 0.2902, -0.2405), (-0.3336, 0.2817, -0.3792), (-0.2801, 0.2651, -0.3903), (-0.2307, 0.2381, -0.4005), (-0.1874, 0.2019, -0.4095), (-0.1519, 0.1577, -0.4168), (-0.1255, 0.1073, -0.4223), (-0.1093, 0.05255, -0.4257), (-0.1038, -0.004337, -0.4268), (-0.1093, -0.06123, -0.4257), (-0.1255, -0.1159, -0.4223), (-0.1519, -0.1663, -0.4168), (-0.1874, -0.2105, -0.4095), (-0.2307, -0.2468, -0.4005), (-0.2801, -0.2738, -0.3903), (-0.3336, -0.2903, -0.3792), (-0.3894, -0.296, -0.3676), (-0.4451, -0.2903, -0.356), (-0.4986, -0.2738, -0.3449), (-0.548, -0.2468, -0.3347), (-0.5913, -0.2105, -0.3257), (-0.6268, -0.1663, -0.3184), (-0.6532, -0.1159, -0.3129), (-0.6694, -0.06123, -0.3095), (-0.6749, -0.004337, -0.3084), (-0.6694, 0.05255, -0.3095), (-0.6532, 0.1073, -0.3129), (-0.6268, 0.1577, -0.3184), (-0.5913, 0.2019, -0.3257), (-0.548, 0.2381, -0.3347), (-0.4986, 0.2651, -0.3449), (-0.4451, 0.2817, -0.356), (-0.3894, 0.2873, -0.3676), (0.2563, 0.2846, -0.5015), (0.3099, 0.268, -0.5126), (0.3592, 0.2411, -0.5228), (0.4025, 0.2048, -0.5318), (0.438, 0.1606, -0.5392), (0.4644, 0.1102, -0.5446), (0.4806, 0.05548, -0.548), (0.4861, -0.001408, -0.5491), (0.4806, -0.0583, -0.548), (0.4644, -0.113, -0.5446), (0.438, -0.1634, -0.5392), (0.4025, -0.2076, -0.5318), (0.3592, -0.2439, -0.5228), (0.3099, -0.2708, -0.5126), (0.2563, -0.2874, -0.5015), (0.2006, -0.293, -0.4899), (0.1449, -0.2874, -0.4784), (0.09131, -0.2708, -0.4673), (0.04195, -0.2439, -0.457), (-0.001323, -0.2076, -0.4481), (-0.03683, -0.1634, -0.4407), (-0.06322, -0.113, -0.4352), (-0.07947, -0.0583, -0.4319), (-0.08496, -0.001408, -0.4307), (-0.07947, 0.05548, -0.4319), (-0.06322, 0.1102, -0.4352), (-0.03683, 0.1606, -0.4407), (-0.001323, 0.2048, -0.4481), (0.04195, 0.2411, -0.457), (0.09131, 0.268, -0.4673), (0.1449, 0.2846, -0.4784), (0.2006, 0.2902, -0.4899), (0.8462, 0.2846, -0.6238), (0.8998, 0.268, -0.6349), (0.9492, 0.2411, -0.6452), (0.9924, 0.2048, -0.6541), (1.028, 0.1606, -0.6615), (1.054, 0.1102, -0.667), (1.071, 0.05548, -0.6703), (1.076, -0.001408, -0.6715), (1.071, -0.0583, -0.6703), (1.054, -0.113, -0.667), (1.028, -0.1634, -0.6615), (0.9924, -0.2076, -0.6541), (0.9492, -0.2439, -0.6452), (0.8998, -0.2708, -0.6349), (0.8462, -0.2874, -0.6238), (0.7905, -0.293, -0.6123), (0.7348, -0.2874, -0.6007), (0.6813, -0.2708, -0.5896), (0.6319, -0.2439, -0.5794), (0.5886, -0.2076, -0.5704), (0.5531, -0.1634, -0.563), (0.5267, -0.113, -0.5576), (0.5105, -0.0583, -0.5542), (0.505, -0.001408, -0.5531), (0.5105, 0.05548, -0.5542), (0.5267, 0.1102, -0.5576), (0.5531, 0.1606, -0.563), (0.5886, 0.2048, -0.5704), (0.6319, 0.2411, -0.5794), (0.6813, 0.268, -0.5896), (0.7348, 0.2846, -0.6007), (0.7905, 0.2902, -0.6123), (1.05, 0.2902, 2.367), (1.072, 0.2846, 2.314), (1.092, 0.268, 2.263), (1.111, 0.2411, 2.217), (1.127, 0.2048, 2.176), (1.14, 0.1606, 2.142), (1.15, 0.1102, 2.117), (1.157, 0.05548, 2.101), (1.159, -0.001408, 2.096), (1.157, -0.0583, 2.101), (1.15, -0.113, 2.117), (1.14, -0.1634, 2.142), (1.127, -0.2076, 2.176), (1.111, -0.2439, 2.217), (1.092, -0.2708, 2.263), (1.072, -0.2874, 2.314), (1.05, -0.293, 2.367), (1.029, -0.2874, 2.42), (1.009, -0.2708, 2.471), (0.9903, -0.2439, 2.518), (0.9739, -0.2076, 2.559), (0.9605, -0.1634, 2.592), (0.9505, -0.113, 2.617), (0.9443, -0.0583, 2.633), (0.9423, -0.001408, 2.638), (0.9443, 0.05548, 2.633), (0.9505, 0.1102, 2.617), (0.9605, 0.1606, 2.592), (0.9739, 0.2048, 2.559), (0.9903, 0.2411, 2.518), (1.009, 0.268, 2.471), (1.029, 0.2846, 2.42), (1.273, 0.2873, 1.8), (1.294, 0.2817, 1.747), (1.315, 0.2651, 1.696), (1.333, 0.2381, 1.649), (1.35, 0.2019, 1.608), (1.363, 0.1577, 1.575), (1.373, 0.1073, 1.55), (1.379, 0.05255, 1.534), (1.382, -0.004337, 1.529), (1.379, -0.06123, 1.534), (1.373, -0.1159, 1.55), (1.363, -0.1663, 1.575), (1.35, -0.2105, 1.608), (1.333, -0.2468, 1.649), (1.315, -0.2738, 1.696), (1.294, -0.2903, 1.747), (1.273, -0.296, 1.8), (1.252, -0.2903, 1.853), (1.232, -0.2738, 1.903), (1.213, -0.2468, 1.95), (1.197, -0.2105, 1.991), (1.183, -0.1663, 2.025), (1.173, -0.1159, 2.05), (1.167, -0.06123, 2.065), (1.165, -0.004337, 2.071), (1.167, 0.05255, 2.065), (1.173, 0.1073, 2.05), (1.183, 0.1577, 2.025), (1.197, 0.2019, 1.991), (1.213, 0.2381, 1.95), (1.232, 0.2651, 1.903), (1.252, 0.2817, 1.853), (1.497, 0.2902, 1.24), (1.518, 0.2846, 1.187), (1.538, 0.268, 1.137), (1.557, 0.2411, 1.09), (1.573, 0.2048, 1.049), (1.587, 0.1606, 1.015), (1.597, 0.1102, 0.99), (1.603, 0.05548, 0.9746), (1.605, -0.001408, 0.9694), (1.603, -0.0583, 0.9746), (1.597, -0.113, 0.99), (1.587, -0.1634, 1.015), (1.573, -0.2076, 1.049), (1.557, -0.2439, 1.09), (1.538, -0.2708, 1.137), (1.518, -0.2874, 1.187), (1.497, -0.293, 1.24), (1.476, -0.2874, 1.293), (1.455, -0.2708, 1.344), (1.437, -0.2439, 1.391), (1.42, -0.2076, 1.432), (1.407, -0.1634, 1.465), (1.397, -0.113, 1.49), (1.391, -0.0583, 1.506), (1.389, -0.001408, 1.511), (1.391, 0.05548, 1.506), (1.397, 0.1102, 1.49), (1.407, 0.1606, 1.465), (1.42, 0.2048, 1.432), (1.437, 0.2411, 1.391), (1.455, 0.268, 1.344), (1.476, 0.2846, 1.293), (1.72, 0.2902, 0.6807), (1.741, 0.2846, 0.6278), (1.762, 0.268, 0.577), (1.78, 0.2411, 0.5302), (1.797, 0.2048, 0.4892), (1.81, 0.1606, 0.4555), (1.82, 0.1102, 0.4305), (1.826, 0.05548, 0.4151), (1.828, -0.001408, 0.4099), (1.826, -0.0583, 0.4151), (1.82, -0.113, 0.4305), (1.81, -0.1634, 0.4555), (1.797, -0.2076, 0.4892), (1.78, -0.2439, 0.5302), (1.762, -0.2708, 0.577), (1.741, -0.2874, 0.6278), (1.72, -0.293, 0.6807), (1.699, -0.2874, 0.7335), (1.679, -0.2708, 0.7843), (1.66, -0.2439, 0.8311), (1.644, -0.2076, 0.8722), (1.63, -0.1634, 0.9058), (1.62, -0.113, 0.9309), (1.614, -0.0583, 0.9463), (1.612, -0.001408, 0.9515), (1.614, 0.05548, 0.9463), (1.62, 0.1102, 0.9309), (1.63, 0.1606, 0.9058), (1.644, 0.2048, 0.8722), (1.66, 0.2411, 0.8311), (1.679, 0.268, 0.7843), (1.699, 0.2846, 0.7335), (2.187, 0.2651, 1.906), (2.184, 0.2817, 1.96), (2.181, 0.2873, 2.017), (2.19, 0.2381, 1.855), (2.192, 0.2019, 1.811), (2.194, 0.1577, 1.775), (2.196, 0.1073, 1.748), (2.197, 0.05255, 1.731), (2.197, -0.004337, 1.726), (2.197, -0.06123, 1.731), (2.196, -0.1159, 1.748), (2.194, -0.1663, 1.775), (2.192, -0.2105, 1.811), (2.19, -0.2468, 1.855), (2.187, -0.2738, 1.906), (2.184, -0.2903, 1.96), (2.181, -0.296, 2.017), (2.178, -0.2903, 2.074), (2.175, -0.2738, 2.128), (2.172, -0.2468, 2.179), (2.17, -0.2105, 2.223), (2.168, -0.1663, 2.259), (2.167, -0.1159, 2.286), (2.166, -0.06123, 2.303), (2.165, -0.004337, 2.308), (2.166, 0.05255, 2.303), (2.167, 0.1073, 2.286), (2.168, 0.1577, 2.259), (2.17, 0.2019, 2.223), (2.172, 0.2381, 2.179), (2.175, 0.2651, 2.128), (2.178, 0.2817, 2.074), (2.22, 0.268, 1.304), (2.217, 0.2846, 1.359), (2.214, 0.2902, 1.415), (2.223, 0.2411, 1.254), (2.225, 0.2048, 1.209), (2.227, 0.1606, 1.173), (2.228, 0.1102, 1.146), (2.229, 0.05548, 1.13), (2.23, -0.001408, 1.124), (2.229, -0.0583, 1.13), (2.228, -0.113, 1.146), (2.227, -0.1634, 1.173), (2.225, -0.2076, 1.209), (2.223, -0.2439, 1.254), (2.22, -0.2708, 1.304), (2.217, -0.2874, 1.359), (2.214, -0.293, 1.415), (2.211, -0.2874, 1.472), (2.208, -0.2708, 1.527), (2.205, -0.2439, 1.577), (2.203, -0.2076, 1.621), (2.201, -0.1634, 1.658), (2.199, -0.113, 1.684), (2.198, -0.0583, 1.701), (2.198, -0.001408, 1.707), (2.198, 0.05548, 1.701), (2.199, 0.1102, 1.684), (2.201, 0.1606, 1.657), (2.203, 0.2048, 1.621), (2.205, 0.2411, 1.577), (2.208, 0.268, 1.527), (2.211, 0.2846, 1.472), (2.158, 0.268, 2.514), (2.155, 0.2846, 2.569), (2.152, 0.2902, 2.626), (2.16, 0.2411, 2.464), (2.163, 0.2048, 2.42), (2.165, 0.1606, 2.384), (2.166, 0.1102, 2.357), (2.167, 0.05548, 2.34), (2.167, -0.001408, 2.335), (2.167, -0.0583, 2.34), (2.166, -0.113, 2.357), (2.165, -0.1634, 2.384), (2.163, -0.2076, 2.42), (2.16, -0.2439, 2.464), (2.158, -0.2708, 2.514), (2.155, -0.2874, 2.569), (2.152, -0.293, 2.626), (2.149, -0.2874, 2.683), (2.146, -0.2708, 2.737), (2.143, -0.2439, 2.788), (2.14, -0.2076, 2.832), (2.139, -0.1634, 2.868), (2.137, -0.113, 2.895), (2.136, -0.0583, 2.911), (2.136, -0.001408, 2.917), (2.136, 0.05548, 2.911), (2.137, 0.1102, 2.895), (2.139, 0.1606, 2.868), (2.14, 0.2048, 2.832), (2.143, 0.2411, 2.788), (2.146, 0.268, 2.737), (2.149, 0.2846, 2.683), (2.253, 0.268, 0.7023), (2.25, 0.2846, 0.757), (2.246, 0.2902, 0.8138), (2.255, 0.2411, 0.652), (2.258, 0.2048, 0.6079), (2.26, 0.1606, 0.5717), (2.261, 0.1102, 0.5448), (2.262, 0.05548, 0.5282), (2.262, -0.001408, 0.5226), (2.262, -0.0583, 0.5282), (2.261, -0.113, 0.5448), (2.26, -0.1634, 0.5717), (2.258, -0.2076, 0.6079), (2.255, -0.2439, 0.652), (2.253, -0.2708, 0.7023), (2.25, -0.2874, 0.757), (2.246, -0.293, 0.8138), (2.243, -0.2874, 0.8706), (2.24, -0.2708, 0.9252), (2.238, -0.2439, 0.9756), (2.235, -0.2076, 1.02), (2.233, -0.1634, 1.056), (2.232, -0.113, 1.083), (2.231, -0.0583, 1.099), (2.231, -0.001408, 1.105), (2.231, 0.05548, 1.099), (2.232, 0.1102, 1.083), (2.233, 0.1606, 1.056), (2.235, 0.2048, 1.02), (2.238, 0.2411, 0.9756), (2.24, 0.268, 0.9252), (2.243, 0.2846, 0.8706), (-0.3133, 0.2651, -1.292), (-0.368, 0.2817, -1.292), (-0.4249, 0.2873, -1.292), (-0.2628, 0.2381, -1.292), (-0.2187, 0.2019, -1.292), (-0.1824, 0.1577, -1.292), (-0.1554, 0.1073, -1.292), (-0.1389, 0.05255, -1.292), (-0.1332, -0.004337, -1.292), (-0.1389, -0.06123, -1.292), (-0.1554, -0.1159, -1.292), (-0.1824, -0.1663, -1.292), (-0.2187, -0.2105, -1.292), (-0.2628, -0.2468, -1.292), (-0.3133, -0.2738, -1.292), (-0.368, -0.2903, -1.292), (-0.4249, -0.296, -1.292), (-0.4818, -0.2903, -1.292), (-0.5365, -0.2738, -1.292), (-0.5869, -0.2468, -1.292), (-0.6311, -0.2105, -1.292), (-0.6673, -0.1663, -1.292), (-0.6943, -0.1159, -1.293), (-0.7109, -0.06123, -1.293), (-0.7165, -0.004337, -1.293), (-0.7109, 0.05255, -1.293), (-0.6943, 0.1073, -1.293), (-0.6673, 0.1577, -1.292), (-0.6311, 0.2019, -1.292), (-0.5869, 0.2381, -1.292), (-0.5365, 0.2651, -1.292), (-0.4818, 0.2817, -1.292), (0.2892, 0.268, -1.291), (0.2345, 0.2846, -1.291), (0.1776, 0.2902, -1.292), (0.3396, 0.2411, -1.291), (0.3838, 0.2048, -1.291), (0.4201, 0.1606, -1.291), (0.447, 0.1102, -1.291), (0.4636, 0.05548, -1.291), (0.4692, -0.001408, -1.291), (0.4636, -0.0583, -1.291), (0.447, -0.113, -1.291), (0.4201, -0.1634, -1.291), (0.3838, -0.2076, -1.291), (0.3396, -0.2439, -1.291), (0.2892, -0.2708, -1.291), (0.2345, -0.2874, -1.291), (0.1776, -0.293, -1.292), (0.1207, -0.2874, -1.292), (0.06603, -0.2708, -1.292), (0.01561, -0.2439, -1.292), (-0.02858, -0.2076, -1.292), (-0.06484, -0.1634, -1.292), (-0.09179, -0.113, -1.292), (-0.1084, -0.0583, -1.292), (-0.114, -0.001408, -1.292), (-0.1084, 0.05548, -1.292), (-0.09179, 0.1102, -1.292), (-0.06484, 0.1606, -1.292), (-0.02858, 0.2048, -1.292), (0.01561, 0.2411, -1.292), (0.06603, 0.268, -1.292), (0.1207, 0.2846, -1.292), (-0.9229, 0.268, -1.289), (-0.9776, 0.2846, -1.289), (-1.034, 0.2902, -1.29), (-0.8724, 0.2411, -1.289), (-0.8283, 0.2048, -1.289), (-0.792, 0.1606, -1.289), (-0.765, 0.1102, -1.289), (-0.7484, 0.05548, -1.289), (-0.7428, -0.001408, -1.289), (-0.7484, -0.0583, -1.289), (-0.765, -0.113, -1.289), (-0.792, -0.1634, -1.289), (-0.8283, -0.2076, -1.289), (-0.8724, -0.2439, -1.289), (-0.9229, -0.2708, -1.289), (-0.9776, -0.2874, -1.289), (-1.034, -0.293, -1.29), (-1.091, -0.2874, -1.29), (-1.146, -0.2708, -1.29), (-1.196, -0.2439, -1.29), (-1.241, -0.2076, -1.29), (-1.277, -0.1634, -1.29), (-1.304, -0.113, -1.29), (-1.32, -0.0583, -1.29), (-1.326, -0.001408, -1.29), (-1.32, 0.05548, -1.29), (-1.304, 0.1102, -1.29), (-1.277, 0.1606, -1.29), (-1.241, 0.2048, -1.29), (-1.196, 0.2411, -1.29), (-1.146, 0.268, -1.29), (-1.091, 0.2846, -1.29), (0.8917, 0.268, -1.291), (0.837, 0.2846, -1.291), (0.7801, 0.2902, -1.291), (0.9421, 0.2411, -1.291), (0.9863, 0.2048, -1.291), (1.023, 0.1606, -1.291), (1.05, 0.1102, -1.291), (1.066, 0.05548, -1.291), (1.072, -0.001408, -1.29), (1.066, -0.0583, -1.291), (1.05, -0.113, -1.291), (1.023, -0.1634, -1.291), (0.9863, -0.2076, -1.291), (0.9421, -0.2439, -1.291), (0.8917, -0.2708, -1.291), (0.837, -0.2874, -1.291), (0.7801, -0.293, -1.291), (0.7232, -0.2874, -1.291), (0.6685, -0.2708, -1.291), (0.6181, -0.2439, -1.291), (0.5739, -0.2076, -1.291), (0.5376, -0.1634, -1.291), (0.5107, -0.113, -1.291), (0.4941, -0.0583, -1.291), (0.4885, -0.001408, -1.291), (0.4941, 0.05548, -1.291), (0.5107, 0.1102, -1.291), (0.5376, 0.1606, -1.291), (0.5739, 0.2048, -1.291), (0.6181, 0.2411, -1.291), (0.6685, 0.268, -1.291), (0.7232, 0.2846, -1.291), (2.643, 0.2651, 1.917), (2.644, 0.2817, 1.971), (2.645, 0.2873, 2.028), (2.642, 0.2381, 1.866), (2.641, 0.2019, 1.822), (2.641, 0.1577, 1.786), (2.641, 0.1073, 1.759), (2.64, 0.05255, 1.742), (2.64, -0.004337, 1.737), (2.64, -0.06123, 1.742), (2.641, -0.1159, 1.759), (2.641, -0.1663, 1.786), (2.641, -0.2105, 1.822), (2.642, -0.2468, 1.866), (2.643, -0.2738, 1.917), (2.644, -0.2903, 1.971), (2.645, -0.296, 2.028), (2.645, -0.2903, 2.085), (2.646, -0.2738, 2.14), (2.647, -0.2468, 2.19), (2.648, -0.2105, 2.234), (2.648, -0.1663, 2.271), (2.648, -0.1159, 2.297), (2.649, -0.06123, 2.314), (2.649, -0.004337, 2.32), (2.649, 0.05255, 2.314), (2.649, 0.1073, 2.297), (2.648, 0.1577, 2.271), (2.648, 0.2019, 2.234), (2.647, 0.2381, 2.19), (2.646, 0.2651, 2.14), (2.645, 0.2817, 2.085), (2.634, 0.268, 1.314), (2.635, 0.2846, 1.369), (2.636, 0.2902, 1.426), (2.633, 0.2411, 1.264), (2.633, 0.2048, 1.219), (2.632, 0.1606, 1.183), (2.632, 0.1102, 1.156), (2.631, 0.05548, 1.14), (2.631, -0.001408, 1.134), (2.631, -0.0583, 1.14), (2.632, -0.113, 1.156), (2.632, -0.1634, 1.183), (2.633, -0.2076, 1.219), (2.633, -0.2439, 1.264), (2.634, -0.2708, 1.314), (2.635, -0.2874, 1.369), (2.636, -0.293, 1.426), (2.636, -0.2874, 1.483), (2.637, -0.2708, 1.537), (2.638, -0.2439, 1.588), (2.639, -0.2076, 1.632), (2.639, -0.1634, 1.668), (2.64, -0.113, 1.695), (2.64, -0.0583, 1.712), (2.64, -0.001408, 1.717), (2.64, 0.05548, 1.712), (2.64, 0.1102, 1.695), (2.639, 0.1606, 1.668), (2.639, 0.2048, 1.632), (2.638, 0.2411, 1.588), (2.637, 0.268, 1.537), (2.636, 0.2846, 1.483), (2.655, 0.268, 2.526), (2.656, 0.2846, 2.581), (2.657, 0.2902, 2.638), (2.655, 0.2411, 2.476), (2.654, 0.2048, 2.431), (2.653, 0.1606, 2.395), (2.653, 0.1102, 2.368), (2.653, 0.05548, 2.352), (2.653, -0.001408, 2.346), (2.653, -0.0583, 2.352), (2.653, -0.113, 2.368), (2.653, -0.1634, 2.395), (2.654, -0.2076, 2.431), (2.655, -0.2439, 2.476), (2.655, -0.2708, 2.526), (2.656, -0.2874, 2.581), (2.657, -0.293, 2.638), (2.658, -0.2874, 2.694), (2.659, -0.2708, 2.749), (2.659, -0.2439, 2.8), (2.66, -0.2076, 2.844), (2.66, -0.1634, 2.88), (2.661, -0.113, 2.907), (2.661, -0.0583, 2.924), (2.661, -0.001408, 2.929), (2.661, 0.05548, 2.924), (2.661, 0.1102, 2.907), (2.66, 0.1606, 2.88), (2.66, 0.2048, 2.844), (2.659, 0.2411, 2.8), (2.659, 0.268, 2.749), (2.658, 0.2846, 2.694), (2.625, 0.268, 0.7117), (2.626, 0.2846, 0.7664), (2.627, 0.2902, 0.8233), (2.624, 0.2411, 0.6613), (2.624, 0.2048, 0.6171), (2.623, 0.1606, 0.5808), (2.623, 0.1102, 0.5539), (2.622, 0.05548, 0.5373), (2.622, -0.001408, 0.5317), (2.622, -0.0583, 0.5373), (2.623, -0.113, 0.5539), (2.623, -0.1634, 0.5808), (2.624, -0.2076, 0.6171), (2.624, -0.2439, 0.6613), (2.625, -0.2708, 0.7117), (2.626, -0.2874, 0.7664), (2.627, -0.293, 0.8233), (2.628, -0.2874, 0.8801), (2.628, -0.2708, 0.9348), (2.629, -0.2439, 0.9853), (2.63, -0.2076, 1.029), (2.63, -0.1634, 1.066), (2.631, -0.113, 1.093), (2.631, -0.0583, 1.109), (2.631, -0.001408, 1.115), (2.631, 0.05548, 1.109), (2.631, 0.1102, 1.093), (2.63, 0.1606, 1.066), (2.63, 0.2048, 1.029), (2.629, 0.2411, 0.9853), (2.628, 0.268, 0.9348), (2.628, 0.2846, 0.8801)], [], [(1185, 2, 0, 1186), (1184, 4, 2, 1185), (1186, 0, 7, 1187), (1187, 7, 9, 1188), (1188, 9, 11, 1189), (1189, 11, 13, 1190), (1190, 13, 15, 1191), (1191, 15, 17, 1192), (1192, 17, 19, 1193), (1193, 19, 21, 1194), (1194, 21, 23, 1195), (1195, 23, 25, 1196), (1196, 25, 27, 1197), (1197, 27, 29, 1198), (1198, 29, 31, 1199), (1199, 31, 33, 1200), (1200, 33, 35, 1201), (1201, 35, 37, 1202), (1202, 37, 39, 1203), (1203, 39, 41, 1204), (1204, 41, 43, 1205), (1205, 43, 45, 1206), (1206, 45, 47, 1207), (1207, 47, 49, 1208), (1208, 49, 51, 1209), (1209, 51, 53, 1210), (1210, 53, 55, 1211), (1211, 55, 57, 1212), (1212, 57, 59, 1213), (1213, 59, 61, 1214), (56, 1436, 1435, 54), (1214, 61, 63, 1215), (1215, 63, 4, 1184), (125, 123, 1341, 1342), (1217, 66, 64, 1218), (1216, 68, 66, 1217), (1218, 64, 71, 1219), (1219, 71, 73, 1220), (1220, 73, 75, 1221), (1221, 75, 77, 1222), (1222, 77, 79, 1223), (1223, 79, 81, 1224), (1224, 81, 83, 1225), (1225, 83, 85, 1226), (1226, 85, 87, 1227), (1227, 87, 89, 1228), (1228, 89, 91, 1229), (1229, 91, 93, 1230), (1230, 93, 95, 1231), (1231, 95, 97, 1232), (1232, 97, 99, 1233), (1233, 99, 101, 1234), (1234, 101, 103, 1235), (1235, 103, 105, 1236), (1236, 105, 107, 1237), (1237, 107, 109, 1238), (1238, 109, 111, 1239), (1239, 111, 113, 1240), (1240, 113, 115, 1241), (1241, 115, 117, 1242), (1242, 117, 119, 1243), (1243, 119, 121, 1244), (1244, 121, 123, 1245), (1245, 123, 125, 1246), (88, 90, 1453, 1452), (1246, 125, 127, 1247), (1247, 127, 68, 1216), (159, 157, 1358, 1359), (1153, 130, 128, 1154), (1152, 132, 130, 1153), (1154, 128, 135, 1155), (1155, 135, 137, 1156), (1156, 137, 139, 1157), (1157, 139, 141, 1158), (1158, 141, 143, 1159), (1159, 143, 145, 1160), (1160, 145, 147, 1161), (1161, 147, 149, 1162), (1162, 149, 151, 1163), (1163, 151, 153, 1164), (1164, 153, 155, 1165), (1165, 155, 157, 1166), (1166, 157, 159, 1167), (1167, 159, 161, 1168), (1168, 161, 163, 1169), (1169, 163, 165, 1170), (1170, 165, 167, 1171), (1171, 167, 169, 1172), (1172, 169, 171, 1173), (1173, 171, 173, 1174), (1174, 173, 175, 1175), (1175, 175, 177, 1176), (1176, 177, 179, 1177), (1177, 179, 181, 1178), (1178, 181, 183, 1179), (1179, 183, 185, 1180), (1180, 185, 187, 1181), (1181, 187, 189, 1182), (122, 124, 1470, 1469), (1182, 189, 191, 1183), (1183, 191, 132, 1152), (132, 191, 1375, 1346), (1249, 194, 192, 1250), (1248, 196, 194, 1249), (1250, 192, 199, 1251), (1251, 199, 201, 1252), (1252, 201, 203, 1253), (1253, 203, 205, 1254), (1254, 205, 207, 1255), (1255, 207, 209, 1256), (1256, 209, 211, 1257), (1257, 211, 213, 1258), (1258, 213, 215, 1259), (1259, 215, 217, 1260), (1260, 217, 219, 1261), (1261, 219, 221, 1262), (1262, 221, 223, 1263), (1263, 223, 225, 1264), (1264, 225, 227, 1265), (1265, 227, 229, 1266), (1266, 229, 231, 1267), (1267, 231, 233, 1268), (1268, 233, 235, 1269), (1269, 235, 237, 1270), (1270, 237, 239, 1271), (1271, 239, 241, 1272), (1272, 241, 243, 1273), (1273, 243, 245, 1274), (1274, 245, 247, 1275), (1275, 247, 249, 1276), (1276, 249, 251, 1277), (1277, 251, 253, 1278), (156, 158, 1487, 1486), (1278, 253, 255, 1279), (1279, 255, 196, 1248), (227, 225, 1392, 1393), (278, 310, 309, 277), (265, 297, 296, 264), (279, 311, 310, 278), (266, 298, 297, 265), (280, 312, 311, 279), (267, 299, 298, 266), (281, 313, 312, 280), (268, 300, 299, 267), (282, 314, 313, 281), (269, 301, 300, 268), (283, 315, 314, 282), (270, 302, 301, 269), (256, 288, 289, 257), (284, 316, 315, 283), (271, 303, 302, 270), (257, 289, 290, 258), (285, 317, 316, 284), (272, 304, 303, 271), (259, 291, 288, 256), (286, 318, 317, 285), (273, 305, 304, 272), (260, 292, 291, 259), (287, 319, 318, 286), (274, 306, 305, 273), (261, 293, 292, 260), (258, 290, 319, 287), (275, 307, 306, 274), (262, 294, 293, 261), (276, 308, 307, 275), (263, 295, 294, 262), (277, 309, 308, 276), (264, 296, 295, 263), (342, 341, 373, 374), (329, 328, 360, 361), (343, 342, 374, 375), (330, 329, 361, 362), (344, 343, 375, 376), (331, 330, 362, 363), (345, 344, 376, 377), (332, 331, 363, 364), (346, 345, 377, 378), (333, 332, 364, 365), (347, 346, 378, 379), (334, 333, 365, 366), (320, 321, 353, 352), (348, 347, 379, 380), (335, 334, 366, 367), (321, 322, 354, 353), (349, 348, 380, 381), (336, 335, 367, 368), (323, 320, 352, 355), (350, 349, 381, 382), (337, 336, 368, 369), (324, 323, 355, 356), (351, 350, 382, 383), (338, 337, 369, 370), (325, 324, 356, 357), (322, 351, 383, 354), (339, 338, 370, 371), (326, 325, 357, 358), (340, 339, 371, 372), (327, 326, 358, 359), (341, 340, 372, 373), (328, 327, 359, 360), (279, 278, 342, 343), (305, 306, 370, 369), (280, 279, 343, 344), (306, 307, 371, 370), (281, 280, 344, 345), (307, 308, 372, 371), (282, 281, 345, 346), (308, 309, 373, 372), (283, 282, 346, 347), (256, 257, 321, 320), (309, 310, 374, 373), (284, 283, 347, 348), (257, 258, 322, 321), (310, 311, 375, 374), (285, 284, 348, 349), (259, 256, 320, 323), (311, 312, 376, 375), (286, 285, 349, 350), (260, 259, 323, 324), (312, 313, 377, 376), (287, 286, 350, 351), (261, 260, 324, 325), (313, 314, 378, 377), (258, 287, 351, 322), (262, 261, 325, 326), (314, 315, 379, 378), (289, 288, 352, 353), (263, 262, 326, 327), (315, 316, 380, 379), (290, 289, 353, 354), (264, 263, 327, 328), (316, 317, 381, 380), (288, 291, 355, 352), (265, 264, 328, 329), (317, 318, 382, 381), (291, 292, 356, 355), (266, 265, 329, 330), (318, 319, 383, 382), (292, 293, 357, 356), (267, 266, 330, 331), (319, 290, 354, 383), (293, 294, 358, 357), (268, 267, 331, 332), (294, 295, 359, 358), (269, 268, 332, 333), (295, 296, 360, 359), (270, 269, 333, 334), (296, 297, 361, 360), (271, 270, 334, 335), (297, 298, 362, 361), (272, 271, 335, 336), (298, 299, 363, 362), (273, 272, 336, 337), (299, 300, 364, 363), (274, 273, 337, 338), (300, 301, 365, 364), (275, 274, 338, 339), (301, 302, 366, 365), (276, 275, 339, 340), (302, 303, 367, 366), (277, 276, 340, 341), (303, 304, 368, 367), (278, 277, 341, 342), (304, 305, 369, 368), (799, 415, 385, 768), (798, 414, 415, 799), (797, 413, 414, 798), (796, 412, 413, 797), (795, 411, 412, 796), (794, 410, 411, 795), (793, 409, 410, 794), (792, 408, 409, 793), (791, 407, 408, 792), (790, 406, 407, 791), (789, 405, 406, 790), (788, 404, 405, 789), (787, 403, 404, 788), (786, 402, 403, 787), (785, 401, 402, 786), (784, 400, 401, 785), (783, 399, 400, 784), (782, 398, 399, 783), (781, 397, 398, 782), (780, 396, 397, 781), (779, 395, 396, 780), (778, 394, 395, 779), (777, 393, 394, 778), (776, 392, 393, 777), (775, 391, 392, 776), (774, 390, 391, 775), (773, 389, 390, 774), (772, 388, 389, 773), (771, 387, 388, 772), (770, 386, 387, 771), (768, 385, 384, 769), (769, 384, 386, 770), (831, 447, 417, 800), (830, 446, 447, 831), (829, 445, 446, 830), (828, 444, 445, 829), (827, 443, 444, 828), (826, 442, 443, 827), (825, 441, 442, 826), (824, 440, 441, 825), (823, 439, 440, 824), (822, 438, 439, 823), (821, 437, 438, 822), (820, 436, 437, 821), (819, 435, 436, 820), (818, 434, 435, 819), (817, 433, 434, 818), (816, 432, 433, 817), (815, 431, 432, 816), (814, 430, 431, 815), (813, 429, 430, 814), (812, 428, 429, 813), (811, 427, 428, 812), (810, 426, 427, 811), (809, 425, 426, 810), (808, 424, 425, 809), (807, 423, 424, 808), (806, 422, 423, 807), (805, 421, 422, 806), (804, 420, 421, 805), (803, 419, 420, 804), (802, 418, 419, 803), (800, 417, 416, 801), (801, 416, 418, 802), (863, 479, 449, 832), (862, 478, 479, 863), (861, 477, 478, 862), (860, 476, 477, 861), (859, 475, 476, 860), (858, 474, 475, 859), (857, 473, 474, 858), (856, 472, 473, 857), (855, 471, 472, 856), (854, 470, 471, 855), (853, 469, 470, 854), (852, 468, 469, 853), (851, 467, 468, 852), (850, 466, 467, 851), (849, 465, 466, 850), (848, 464, 465, 849), (847, 463, 464, 848), (846, 462, 463, 847), (845, 461, 462, 846), (844, 460, 461, 845), (843, 459, 460, 844), (842, 458, 459, 843), (841, 457, 458, 842), (840, 456, 457, 841), (839, 455, 456, 840), (838, 454, 455, 839), (837, 453, 454, 838), (836, 452, 453, 837), (835, 451, 452, 836), (834, 450, 451, 835), (832, 449, 448, 833), (833, 448, 450, 834), (895, 511, 481, 864), (894, 510, 511, 895), (893, 509, 510, 894), (892, 508, 509, 893), (891, 507, 508, 892), (890, 506, 507, 891), (889, 505, 506, 890), (888, 504, 505, 889), (887, 503, 504, 888), (886, 502, 503, 887), (885, 501, 502, 886), (884, 500, 501, 885), (883, 499, 500, 884), (882, 498, 499, 883), (881, 497, 498, 882), (880, 496, 497, 881), (879, 495, 496, 880), (878, 494, 495, 879), (877, 493, 494, 878), (876, 492, 493, 877), (875, 491, 492, 876), (874, 490, 491, 875), (873, 489, 490, 874), (872, 488, 489, 873), (871, 487, 488, 872), (870, 486, 487, 871), (869, 485, 486, 870), (868, 484, 485, 869), (867, 483, 484, 868), (866, 482, 483, 867), (864, 481, 480, 865), (865, 480, 482, 866), (958, 543, 512, 959), (957, 542, 543, 958), (956, 541, 542, 957), (955, 540, 541, 956), (954, 539, 540, 955), (953, 538, 539, 954), (952, 537, 538, 953), (951, 536, 537, 952), (950, 535, 536, 951), (949, 534, 535, 950), (948, 533, 534, 949), (947, 532, 533, 948), (946, 531, 532, 947), (945, 530, 531, 946), (944, 529, 530, 945), (943, 528, 529, 944), (942, 527, 528, 943), (941, 526, 527, 942), (940, 525, 526, 941), (939, 524, 525, 940), (938, 523, 524, 939), (937, 522, 523, 938), (936, 521, 522, 937), (935, 520, 521, 936), (934, 519, 520, 935), (933, 518, 519, 934), (932, 517, 518, 933), (931, 516, 517, 932), (930, 515, 516, 931), (929, 514, 515, 930), (959, 512, 513, 928), (928, 513, 514, 929), (990, 575, 544, 991), (989, 574, 575, 990), (988, 573, 574, 989), (987, 572, 573, 988), (986, 571, 572, 987), (985, 570, 571, 986), (984, 569, 570, 985), (983, 568, 569, 984), (982, 567, 568, 983), (981, 566, 567, 982), (980, 565, 566, 981), (979, 564, 565, 980), (978, 563, 564, 979), (977, 562, 563, 978), (976, 561, 562, 977), (975, 560, 561, 976), (974, 559, 560, 975), (973, 558, 559, 974), (972, 557, 558, 973), (971, 556, 557, 972), (970, 555, 556, 971), (969, 554, 555, 970), (968, 553, 554, 969), (967, 552, 553, 968), (966, 551, 552, 967), (965, 550, 551, 966), (964, 549, 550, 965), (963, 548, 549, 964), (962, 547, 548, 963), (961, 546, 547, 962), (991, 544, 545, 960), (960, 545, 546, 961), (1022, 607, 576, 1023), (1021, 606, 607, 1022), (1020, 605, 606, 1021), (1019, 604, 605, 1020), (1018, 603, 604, 1019), (1017, 602, 603, 1018), (1016, 601, 602, 1017), (1015, 600, 601, 1016), (1014, 599, 600, 1015), (1013, 598, 599, 1014), (1012, 597, 598, 1013), (1011, 596, 597, 1012), (1010, 595, 596, 1011), (1009, 594, 595, 1010), (1008, 593, 594, 1009), (1007, 592, 593, 1008), (1006, 591, 592, 1007), (1005, 590, 591, 1006), (1004, 589, 590, 1005), (1003, 588, 589, 1004), (1002, 587, 588, 1003), (1001, 586, 587, 1002), (1000, 585, 586, 1001), (999, 584, 585, 1000), (998, 583, 584, 999), (997, 582, 583, 998), (996, 581, 582, 997), (995, 580, 581, 996), (994, 579, 580, 995), (993, 578, 579, 994), (1023, 576, 577, 992), (992, 577, 578, 993), (1024, 608, 609, 1025), (1055, 639, 608, 1024), (1025, 609, 610, 1026), (1026, 610, 611, 1027), (1027, 611, 612, 1028), (1028, 612, 613, 1029), (1029, 613, 614, 1030), (1030, 614, 615, 1031), (1031, 615, 616, 1032), (1032, 616, 617, 1033), (1033, 617, 618, 1034), (1034, 618, 619, 1035), (1035, 619, 620, 1036), (1036, 620, 621, 1037), (1037, 621, 622, 1038), (1038, 622, 623, 1039), (1039, 623, 624, 1040), (1040, 624, 625, 1041), (1041, 625, 626, 1042), (1042, 626, 627, 1043), (1043, 627, 628, 1044), (1044, 628, 629, 1045), (1045, 629, 630, 1046), (1046, 630, 631, 1047), (1047, 631, 632, 1048), (1048, 632, 633, 1049), (1049, 633, 634, 1050), (1050, 634, 635, 1051), (1051, 635, 636, 1052), (1052, 636, 637, 1053), (1053, 637, 638, 1054), (1054, 638, 639, 1055), (1056, 640, 641, 1057), (1087, 671, 640, 1056), (1057, 641, 642, 1058), (1058, 642, 643, 1059), (1059, 643, 644, 1060), (1060, 644, 645, 1061), (1061, 645, 646, 1062), (1062, 646, 647, 1063), (1063, 647, 648, 1064), (1064, 648, 649, 1065), (1065, 649, 650, 1066), (1066, 650, 651, 1067), (1067, 651, 652, 1068), (1068, 652, 653, 1069), (1069, 653, 654, 1070), (1070, 654, 655, 1071), (1071, 655, 656, 1072), (1072, 656, 657, 1073), (1073, 657, 658, 1074), (1074, 658, 659, 1075), (1075, 659, 660, 1076), (1076, 660, 661, 1077), (1077, 661, 662, 1078), (1078, 662, 663, 1079), (1079, 663, 664, 1080), (1080, 664, 665, 1081), (1081, 665, 666, 1082), (1082, 666, 667, 1083), (1083, 667, 668, 1084), (1084, 668, 669, 1085), (1085, 669, 670, 1086), (1086, 670, 671, 1087), (1088, 672, 673, 1089), (1119, 703, 672, 1088), (1089, 673, 674, 1090), (1090, 674, 675, 1091), (1091, 675, 676, 1092), (1092, 676, 677, 1093), (1093, 677, 678, 1094), (1094, 678, 679, 1095), (1095, 679, 680, 1096), (1096, 680, 681, 1097), (1097, 681, 682, 1098), (1098, 682, 683, 1099), (1099, 683, 684, 1100), (1100, 684, 685, 1101), (1101, 685, 686, 1102), (1102, 686, 687, 1103), (1103, 687, 688, 1104), (1104, 688, 689, 1105), (1105, 689, 690, 1106), (1106, 690, 691, 1107), (1107, 691, 692, 1108), (1108, 692, 693, 1109), (1109, 693, 694, 1110), (1110, 694, 695, 1111), (1111, 695, 696, 1112), (1112, 696, 697, 1113), (1113, 697, 698, 1114), (1114, 698, 699, 1115), (1115, 699, 700, 1116), (1116, 700, 701, 1117), (1117, 701, 702, 1118), (1118, 702, 703, 1119), (1120, 704, 705, 1121), (1151, 735, 704, 1120), (1121, 705, 706, 1122), (1122, 706, 707, 1123), (1123, 707, 708, 1124), (1124, 708, 709, 1125), (1125, 709, 710, 1126), (1126, 710, 711, 1127), (1127, 711, 712, 1128), (1128, 712, 713, 1129), (1129, 713, 714, 1130), (1130, 714, 715, 1131), (1131, 715, 716, 1132), (1132, 716, 717, 1133), (1133, 717, 718, 1134), (1134, 718, 719, 1135), (1135, 719, 720, 1136), (1136, 720, 721, 1137), (1137, 721, 722, 1138), (1138, 722, 723, 1139), (1139, 723, 724, 1140), (1140, 724, 725, 1141), (1141, 725, 726, 1142), (1142, 726, 727, 1143), (1143, 727, 728, 1144), (1144, 728, 729, 1145), (1145, 729, 730, 1146), (1146, 730, 731, 1147), (1147, 731, 732, 1148), (1148, 732, 733, 1149), (1149, 733, 734, 1150), (1150, 734, 735, 1151), (926, 767, 736, 927), (925, 766, 767, 926), (924, 765, 766, 925), (923, 764, 765, 924), (922, 763, 764, 923), (921, 762, 763, 922), (920, 761, 762, 921), (919, 760, 761, 920), (918, 759, 760, 919), (917, 758, 759, 918), (916, 757, 758, 917), (915, 756, 757, 916), (914, 755, 756, 915), (913, 754, 755, 914), (912, 753, 754, 913), (911, 752, 753, 912), (910, 751, 752, 911), (909, 750, 751, 910), (908, 749, 750, 909), (907, 748, 749, 908), (906, 747, 748, 907), (905, 746, 747, 906), (904, 745, 746, 905), (903, 744, 745, 904), (902, 743, 744, 903), (901, 742, 743, 902), (900, 741, 742, 901), (899, 740, 741, 900), (898, 739, 740, 899), (897, 738, 739, 898), (927, 736, 737, 896), (896, 737, 738, 897), (608, 769, 770, 609), (639, 768, 769, 608), (609, 770, 771, 610), (610, 771, 772, 611), (611, 772, 773, 612), (612, 773, 774, 613), (613, 774, 775, 614), (614, 775, 776, 615), (615, 776, 777, 616), (616, 777, 778, 617), (617, 778, 779, 618), (618, 779, 780, 619), (619, 780, 781, 620), (620, 781, 782, 621), (621, 782, 783, 622), (622, 783, 784, 623), (623, 784, 785, 624), (624, 785, 786, 625), (625, 786, 787, 626), (626, 787, 788, 627), (627, 788, 789, 628), (628, 789, 790, 629), (629, 790, 791, 630), (630, 791, 792, 631), (631, 792, 793, 632), (632, 793, 794, 633), (633, 794, 795, 634), (634, 795, 796, 635), (635, 796, 797, 636), (636, 797, 798, 637), (637, 798, 799, 638), (638, 799, 768, 639), (640, 801, 802, 641), (671, 800, 801, 640), (641, 802, 803, 642), (642, 803, 804, 643), (643, 804, 805, 644), (644, 805, 806, 645), (645, 806, 807, 646), (646, 807, 808, 647), (647, 808, 809, 648), (648, 809, 810, 649), (649, 810, 811, 650), (650, 811, 812, 651), (651, 812, 813, 652), (652, 813, 814, 653), (653, 814, 815, 654), (654, 815, 816, 655), (655, 816, 817, 656), (656, 817, 818, 657), (657, 818, 819, 658), (658, 819, 820, 659), (659, 820, 821, 660), (660, 821, 822, 661), (661, 822, 823, 662), (662, 823, 824, 663), (663, 824, 825, 664), (664, 825, 826, 665), (665, 826, 827, 666), (666, 827, 828, 667), (667, 828, 829, 668), (668, 829, 830, 669), (669, 830, 831, 670), (670, 831, 800, 671), (672, 833, 834, 673), (703, 832, 833, 672), (673, 834, 835, 674), (674, 835, 836, 675), (675, 836, 837, 676), (676, 837, 838, 677), (677, 838, 839, 678), (678, 839, 840, 679), (679, 840, 841, 680), (680, 841, 842, 681), (681, 842, 843, 682), (682, 843, 844, 683), (683, 844, 845, 684), (684, 845, 846, 685), (685, 846, 847, 686), (686, 847, 848, 687), (687, 848, 849, 688), (688, 849, 850, 689), (689, 850, 851, 690), (690, 851, 852, 691), (691, 852, 853, 692), (692, 853, 854, 693), (693, 854, 855, 694), (694, 855, 856, 695), (695, 856, 857, 696), (696, 857, 858, 697), (697, 858, 859, 698), (698, 859, 860, 699), (699, 860, 861, 700), (700, 861, 862, 701), (701, 862, 863, 702), (702, 863, 832, 703), (704, 865, 866, 705), (735, 864, 865, 704), (705, 866, 867, 706), (706, 867, 868, 707), (707, 868, 869, 708), (708, 869, 870, 709), (709, 870, 871, 710), (710, 871, 872, 711), (711, 872, 873, 712), (712, 873, 874, 713), (713, 874, 875, 714), (714, 875, 876, 715), (715, 876, 877, 716), (716, 877, 878, 717), (717, 878, 879, 718), (718, 879, 880, 719), (719, 880, 881, 720), (720, 881, 882, 721), (721, 882, 883, 722), (722, 883, 884, 723), (723, 884, 885, 724), (724, 885, 886, 725), (725, 886, 887, 726), (726, 887, 888, 727), (727, 888, 889, 728), (728, 889, 890, 729), (729, 890, 891, 730), (730, 891, 892, 731), (731, 892, 893, 732), (732, 893, 894, 733), (733, 894, 895, 734), (734, 895, 864, 735), (384, 896, 897, 386), (385, 927, 896, 384), (386, 897, 898, 387), (387, 898, 899, 388), (388, 899, 900, 389), (389, 900, 901, 390), (390, 901, 902, 391), (391, 902, 903, 392), (392, 903, 904, 393), (393, 904, 905, 394), (394, 905, 906, 395), (395, 906, 907, 396), (396, 907, 908, 397), (397, 908, 909, 398), (398, 909, 910, 399), (399, 910, 911, 400), (400, 911, 912, 401), (401, 912, 913, 402), (402, 913, 914, 403), (403, 914, 915, 404), (404, 915, 916, 405), (405, 916, 917, 406), (406, 917, 918, 407), (407, 918, 919, 408), (408, 919, 920, 409), (409, 920, 921, 410), (410, 921, 922, 411), (411, 922, 923, 412), (412, 923, 924, 413), (413, 924, 925, 414), (414, 925, 926, 415), (415, 926, 927, 385), (416, 928, 929, 418), (417, 959, 928, 416), (418, 929, 930, 419), (419, 930, 931, 420), (420, 931, 932, 421), (421, 932, 933, 422), (422, 933, 934, 423), (423, 934, 935, 424), (424, 935, 936, 425), (425, 936, 937, 426), (426, 937, 938, 427), (427, 938, 939, 428), (428, 939, 940, 429), (429, 940, 941, 430), (430, 941, 942, 431), (431, 942, 943, 432), (432, 943, 944, 433), (433, 944, 945, 434), (434, 945, 946, 435), (435, 946, 947, 436), (436, 947, 948, 437), (437, 948, 949, 438), (438, 949, 950, 439), (439, 950, 951, 440), (440, 951, 952, 441), (441, 952, 953, 442), (442, 953, 954, 443), (443, 954, 955, 444), (444, 955, 956, 445), (445, 956, 957, 446), (446, 957, 958, 447), (447, 958, 959, 417), (448, 960, 961, 450), (449, 991, 960, 448), (450, 961, 962, 451), (451, 962, 963, 452), (452, 963, 964, 453), (453, 964, 965, 454), (454, 965, 966, 455), (455, 966, 967, 456), (456, 967, 968, 457), (457, 968, 969, 458), (458, 969, 970, 459), (459, 970, 971, 460), (460, 971, 972, 461), (461, 972, 973, 462), (462, 973, 974, 463), (463, 974, 975, 464), (464, 975, 976, 465), (465, 976, 977, 466), (466, 977, 978, 467), (467, 978, 979, 468), (468, 979, 980, 469), (469, 980, 981, 470), (470, 981, 982, 471), (471, 982, 983, 472), (472, 983, 984, 473), (473, 984, 985, 474), (474, 985, 986, 475), (475, 986, 987, 476), (476, 987, 988, 477), (477, 988, 989, 478), (478, 989, 990, 479), (479, 990, 991, 449), (480, 992, 993, 482), (481, 1023, 992, 480), (482, 993, 994, 483), (483, 994, 995, 484), (484, 995, 996, 485), (485, 996, 997, 486), (486, 997, 998, 487), (487, 998, 999, 488), (488, 999, 1000, 489), (489, 1000, 1001, 490), (490, 1001, 1002, 491), (491, 1002, 1003, 492), (492, 1003, 1004, 493), (493, 1004, 1005, 494), (494, 1005, 1006, 495), (495, 1006, 1007, 496), (496, 1007, 1008, 497), (497, 1008, 1009, 498), (498, 1009, 1010, 499), (499, 1010, 1011, 500), (500, 1011, 1012, 501), (501, 1012, 1013, 502), (502, 1013, 1014, 503), (503, 1014, 1015, 504), (504, 1015, 1016, 505), (505, 1016, 1017, 506), (506, 1017, 1018, 507), (507, 1018, 1019, 508), (508, 1019, 1020, 509), (509, 1020, 1021, 510), (510, 1021, 1022, 511), (511, 1022, 1023, 481), (190, 1054, 1055, 133), (188, 1053, 1054, 190), (186, 1052, 1053, 188), (184, 1051, 1052, 186), (182, 1050, 1051, 184), (180, 1049, 1050, 182), (178, 1048, 1049, 180), (176, 1047, 1048, 178), (174, 1046, 1047, 176), (172, 1045, 1046, 174), (170, 1044, 1045, 172), (168, 1043, 1044, 170), (166, 1042, 1043, 168), (164, 1041, 1042, 166), (162, 1040, 1041, 164), (160, 1039, 1040, 162), (158, 1038, 1039, 160), (156, 1037, 1038, 158), (154, 1036, 1037, 156), (152, 1035, 1036, 154), (150, 1034, 1035, 152), (148, 1033, 1034, 150), (146, 1032, 1033, 148), (144, 1031, 1032, 146), (142, 1030, 1031, 144), (140, 1029, 1030, 142), (138, 1028, 1029, 140), (136, 1027, 1028, 138), (134, 1026, 1027, 136), (129, 1025, 1026, 134), (133, 1055, 1024, 131), (131, 1024, 1025, 129), (62, 1086, 1087, 5), (60, 1085, 1086, 62), (58, 1084, 1085, 60), (56, 1083, 1084, 58), (54, 1082, 1083, 56), (52, 1081, 1082, 54), (50, 1080, 1081, 52), (48, 1079, 1080, 50), (46, 1078, 1079, 48), (44, 1077, 1078, 46), (42, 1076, 1077, 44), (40, 1075, 1076, 42), (38, 1074, 1075, 40), (36, 1073, 1074, 38), (34, 1072, 1073, 36), (32, 1071, 1072, 34), (30, 1070, 1071, 32), (28, 1069, 1070, 30), (26, 1068, 1069, 28), (24, 1067, 1068, 26), (22, 1066, 1067, 24), (20, 1065, 1066, 22), (18, 1064, 1065, 20), (16, 1063, 1064, 18), (14, 1062, 1063, 16), (12, 1061, 1062, 14), (10, 1060, 1061, 12), (8, 1059, 1060, 10), (6, 1058, 1059, 8), (1, 1057, 1058, 6), (5, 1087, 1056, 3), (3, 1056, 1057, 1), (126, 1118, 1119, 69), (124, 1117, 1118, 126), (122, 1116, 1117, 124), (120, 1115, 1116, 122), (118, 1114, 1115, 120), (116, 1113, 1114, 118), (114, 1112, 1113, 116), (112, 1111, 1112, 114), (110, 1110, 1111, 112), (108, 1109, 1110, 110), (106, 1108, 1109, 108), (104, 1107, 1108, 106), (102, 1106, 1107, 104), (100, 1105, 1106, 102), (98, 1104, 1105, 100), (96, 1103, 1104, 98), (94, 1102, 1103, 96), (92, 1101, 1102, 94), (90, 1100, 1101, 92), (88, 1099, 1100, 90), (86, 1098, 1099, 88), (84, 1097, 1098, 86), (82, 1096, 1097, 84), (80, 1095, 1096, 82), (78, 1094, 1095, 80), (76, 1093, 1094, 78), (74, 1092, 1093, 76), (72, 1091, 1092, 74), (70, 1090, 1091, 72), (65, 1089, 1090, 70), (69, 1119, 1088, 67), (67, 1088, 1089, 65), (254, 1150, 1151, 197), (252, 1149, 1150, 254), (250, 1148, 1149, 252), (248, 1147, 1148, 250), (246, 1146, 1147, 248), (244, 1145, 1146, 246), (242, 1144, 1145, 244), (240, 1143, 1144, 242), (238, 1142, 1143, 240), (236, 1141, 1142, 238), (234, 1140, 1141, 236), (232, 1139, 1140, 234), (230, 1138, 1139, 232), (228, 1137, 1138, 230), (226, 1136, 1137, 228), (224, 1135, 1136, 226), (222, 1134, 1135, 224), (220, 1133, 1134, 222), (218, 1132, 1133, 220), (216, 1131, 1132, 218), (214, 1130, 1131, 216), (212, 1129, 1130, 214), (210, 1128, 1129, 212), (208, 1127, 1128, 210), (206, 1126, 1127, 208), (204, 1125, 1126, 206), (202, 1124, 1125, 204), (200, 1123, 1124, 202), (198, 1122, 1123, 200), (193, 1121, 1122, 198), (197, 1151, 1120, 195), (195, 1120, 1121, 193), (767, 1183, 1152, 736), (766, 1182, 1183, 767), (765, 1181, 1182, 766), (764, 1180, 1181, 765), (763, 1179, 1180, 764), (762, 1178, 1179, 763), (761, 1177, 1178, 762), (760, 1176, 1177, 761), (759, 1175, 1176, 760), (758, 1174, 1175, 759), (757, 1173, 1174, 758), (756, 1172, 1173, 757), (755, 1171, 1172, 756), (754, 1170, 1171, 755), (753, 1169, 1170, 754), (752, 1168, 1169, 753), (751, 1167, 1168, 752), (750, 1166, 1167, 751), (749, 1165, 1166, 750), (748, 1164, 1165, 749), (747, 1163, 1164, 748), (746, 1162, 1163, 747), (745, 1161, 1162, 746), (744, 1160, 1161, 745), (743, 1159, 1160, 744), (742, 1158, 1159, 743), (741, 1157, 1158, 742), (740, 1156, 1157, 741), (739, 1155, 1156, 740), (738, 1154, 1155, 739), (736, 1152, 1153, 737), (737, 1153, 1154, 738), (543, 1215, 1184, 512), (542, 1214, 1215, 543), (541, 1213, 1214, 542), (540, 1212, 1213, 541), (539, 1211, 1212, 540), (538, 1210, 1211, 539), (537, 1209, 1210, 538), (536, 1208, 1209, 537), (535, 1207, 1208, 536), (534, 1206, 1207, 535), (533, 1205, 1206, 534), (532, 1204, 1205, 533), (531, 1203, 1204, 532), (530, 1202, 1203, 531), (529, 1201, 1202, 530), (528, 1200, 1201, 529), (527, 1199, 1200, 528), (526, 1198, 1199, 527), (525, 1197, 1198, 526), (524, 1196, 1197, 525), (523, 1195, 1196, 524), (522, 1194, 1195, 523), (521, 1193, 1194, 522), (520, 1192, 1193, 521), (519, 1191, 1192, 520), (518, 1190, 1191, 519), (517, 1189, 1190, 518), (516, 1188, 1189, 517), (515, 1187, 1188, 516), (514, 1186, 1187, 515), (512, 1184, 1185, 513), (513, 1185, 1186, 514), (575, 1247, 1216, 544), (574, 1246, 1247, 575), (573, 1245, 1246, 574), (572, 1244, 1245, 573), (571, 1243, 1244, 572), (570, 1242, 1243, 571), (569, 1241, 1242, 570), (568, 1240, 1241, 569), (567, 1239, 1240, 568), (566, 1238, 1239, 567), (565, 1237, 1238, 566), (564, 1236, 1237, 565), (563, 1235, 1236, 564), (562, 1234, 1235, 563), (561, 1233, 1234, 562), (560, 1232, 1233, 561), (559, 1231, 1232, 560), (558, 1230, 1231, 559), (557, 1229, 1230, 558), (556, 1228, 1229, 557), (555, 1227, 1228, 556), (554, 1226, 1227, 555), (553, 1225, 1226, 554), (552, 1224, 1225, 553), (551, 1223, 1224, 552), (550, 1222, 1223, 551), (549, 1221, 1222, 550), (548, 1220, 1221, 549), (547, 1219, 1220, 548), (546, 1218, 1219, 547), (544, 1216, 1217, 545), (545, 1217, 1218, 546), (607, 1279, 1248, 576), (606, 1278, 1279, 607), (605, 1277, 1278, 606), (604, 1276, 1277, 605), (603, 1275, 1276, 604), (602, 1274, 1275, 603), (601, 1273, 1274, 602), (600, 1272, 1273, 601), (599, 1271, 1272, 600), (598, 1270, 1271, 599), (597, 1269, 1270, 598), (596, 1268, 1269, 597), (595, 1267, 1268, 596), (594, 1266, 1267, 595), (593, 1265, 1266, 594), (592, 1264, 1265, 593), (591, 1263, 1264, 592), (590, 1262, 1263, 591), (589, 1261, 1262, 590), (588, 1260, 1261, 589), (587, 1259, 1260, 588), (586, 1258, 1259, 587), (585, 1257, 1258, 586), (584, 1256, 1257, 585), (583, 1255, 1256, 584), (582, 1254, 1255, 583), (581, 1253, 1254, 582), (580, 1252, 1253, 581), (579, 1251, 1252, 580), (578, 1250, 1251, 579), (576, 1248, 1249, 577), (577, 1249, 1250, 578), (1382, 1381, 1637, 1638), (1330, 1329, 1585, 1586), (1381, 1380, 1636, 1637), (1329, 1328, 1584, 1585), (192, 194, 1377, 1376), (91, 89, 1324, 1325), (55, 1307, 1308, 57), (21, 1290, 1291, 23), (229, 227, 1393, 1394), (161, 159, 1359, 1360), (127, 125, 1342, 1343), (93, 91, 1325, 1326), (57, 1308, 1309, 59), (23, 1291, 1292, 25), (194, 196, 1378, 1377), (231, 229, 1394, 1395), (163, 161, 1360, 1361), (68, 127, 1343, 1314), (95, 93, 1326, 1327), (59, 1309, 1310, 61), (128, 130, 1345, 1344), (25, 1292, 1293, 27), (233, 231, 1395, 1396), (199, 192, 1376, 1379), (165, 163, 1361, 1362), (97, 95, 1327, 1328), (61, 1310, 1311, 63), (27, 1293, 1294, 29), (235, 233, 1396, 1397), (130, 132, 1346, 1345), (201, 199, 1379, 1380), (167, 165, 1362, 1363), (99, 97, 1328, 1329), (63, 1311, 1282, 4), (29, 1294, 1295, 31), (237, 235, 1397, 1398), (64, 66, 1313, 1312), (203, 201, 1380, 1381), (169, 167, 1363, 1364), (135, 128, 1344, 1347), (101, 99, 1329, 1330), (31, 1295, 1296, 33), (239, 237, 1398, 1399), (205, 203, 1381, 1382), (171, 169, 1364, 1365), (66, 68, 1314, 1313), (137, 135, 1347, 1348), (103, 101, 1330, 1331), (33, 1296, 1297, 35), (241, 239, 1399, 1400), (207, 205, 1382, 1383), (2, 1281, 1280, 0), (173, 171, 1365, 1366), (139, 137, 1348, 1349), (105, 103, 1331, 1332), (71, 64, 1312, 1315), (35, 1297, 1298, 37), (243, 241, 1400, 1401), (209, 207, 1383, 1384), (175, 173, 1366, 1367), (141, 139, 1349, 1350), (107, 105, 1332, 1333), (4, 1282, 1281, 2), (73, 71, 1315, 1316), (37, 1298, 1299, 39), (245, 243, 1401, 1402), (211, 209, 1384, 1385), (177, 175, 1367, 1368), (143, 141, 1350, 1351), (109, 107, 1333, 1334), (75, 73, 1316, 1317), (39, 1299, 1300, 41), (0, 1280, 1283, 7), (247, 245, 1402, 1403), (213, 211, 1385, 1386), (179, 177, 1368, 1369), (145, 143, 1351, 1352), (111, 109, 1334, 1335), (77, 75, 1317, 1318), (41, 1300, 1301, 43), (7, 1283, 1284, 9), (249, 247, 1403, 1404), (215, 213, 1386, 1387), (181, 179, 1369, 1370), (147, 145, 1352, 1353), (113, 111, 1335, 1336), (79, 77, 1318, 1319), (43, 1301, 1302, 45), (9, 1284, 1285, 11), (251, 249, 1404, 1405), (217, 215, 1387, 1388), (183, 181, 1370, 1371), (149, 147, 1353, 1354), (115, 113, 1336, 1337), (81, 79, 1319, 1320), (45, 1302, 1303, 47), (11, 1285, 1286, 13), (253, 251, 1405, 1406), (219, 217, 1388, 1389), (185, 183, 1371, 1372), (151, 149, 1354, 1355), (117, 115, 1337, 1338), (83, 81, 1320, 1321), (47, 1303, 1304, 49), (13, 1286, 1287, 15), (255, 253, 1406, 1407), (221, 219, 1389, 1390), (187, 185, 1372, 1373), (153, 151, 1355, 1356), (119, 117, 1338, 1339), (85, 83, 1321, 1322), (49, 1304, 1305, 51), (15, 1287, 1288, 17), (196, 255, 1407, 1378), (223, 221, 1390, 1391), (189, 187, 1373, 1374), (155, 153, 1356, 1357), (121, 119, 1339, 1340), (87, 85, 1322, 1323), (51, 1305, 1306, 53), (17, 1288, 1289, 19), (225, 223, 1391, 1392), (191, 189, 1374, 1375), (157, 155, 1357, 1358), (123, 121, 1340, 1341), (89, 87, 1323, 1324), (53, 1306, 1307, 55), (19, 1289, 1290, 21), (22, 1419, 1418, 20), (226, 228, 1522, 1521), (195, 193, 1504, 1505), (158, 160, 1488, 1487), (124, 126, 1471, 1470), (90, 92, 1454, 1453), (58, 1437, 1436, 56), (24, 1420, 1419, 22), (228, 230, 1523, 1522), (160, 162, 1489, 1488), (126, 69, 1442, 1471), (197, 195, 1505, 1506), (92, 94, 1455, 1454), (60, 1438, 1437, 58), (26, 1421, 1420, 24), (230, 232, 1524, 1523), (193, 198, 1507, 1504), (162, 164, 1490, 1489), (131, 129, 1472, 1473), (94, 96, 1456, 1455), (62, 1439, 1438, 60), (28, 1422, 1421, 26), (232, 234, 1525, 1524), (198, 200, 1508, 1507), (164, 166, 1491, 1490), (96, 98, 1457, 1456), (5, 1410, 1439, 62), (133, 131, 1473, 1474), (30, 1423, 1422, 28), (234, 236, 1526, 1525), (200, 202, 1509, 1508), (166, 168, 1492, 1491), (129, 134, 1475, 1472), (98, 100, 1458, 1457), (67, 65, 1440, 1441), (32, 1424, 1423, 30), (236, 238, 1527, 1526), (202, 204, 1510, 1509), (168, 170, 1493, 1492), (134, 136, 1476, 1475), (100, 102, 1459, 1458), (34, 1425, 1424, 32), (238, 240, 1528, 1527), (69, 67, 1441, 1442), (204, 206, 1511, 1510), (170, 172, 1494, 1493), (136, 138, 1477, 1476), (102, 104, 1460, 1459), (65, 70, 1443, 1440), (36, 1426, 1425, 34), (1, 1408, 1409, 3), (240, 242, 1529, 1528), (206, 208, 1512, 1511), (172, 174, 1495, 1494), (138, 140, 1478, 1477), (104, 106, 1461, 1460), (70, 72, 1444, 1443), (38, 1427, 1426, 36), (242, 244, 1530, 1529), (208, 210, 1513, 1512), (3, 1409, 1410, 5), (174, 176, 1496, 1495), (140, 142, 1479, 1478), (106, 108, 1462, 1461), (72, 74, 1445, 1444), (40, 1428, 1427, 38), (6, 1411, 1408, 1), (244, 246, 1531, 1530), (210, 212, 1514, 1513), (176, 178, 1497, 1496), (142, 144, 1480, 1479), (108, 110, 1463, 1462), (74, 76, 1446, 1445), (42, 1429, 1428, 40), (8, 1412, 1411, 6), (246, 248, 1532, 1531), (212, 214, 1515, 1514), (178, 180, 1498, 1497), (144, 146, 1481, 1480), (110, 112, 1464, 1463), (76, 78, 1447, 1446), (44, 1430, 1429, 42), (10, 1413, 1412, 8), (248, 250, 1533, 1532), (214, 216, 1516, 1515), (180, 182, 1499, 1498), (146, 148, 1482, 1481), (112, 114, 1465, 1464), (78, 80, 1448, 1447), (46, 1431, 1430, 44), (12, 1414, 1413, 10), (250, 252, 1534, 1533), (216, 218, 1517, 1516), (182, 184, 1500, 1499), (148, 150, 1483, 1482), (114, 116, 1466, 1465), (80, 82, 1449, 1448), (48, 1432, 1431, 46), (14, 1415, 1414, 12), (252, 254, 1535, 1534), (218, 220, 1518, 1517), (184, 186, 1501, 1500), (150, 152, 1484, 1483), (116, 118, 1467, 1466), (82, 84, 1450, 1449), (50, 1433, 1432, 48), (16, 1416, 1415, 14), (254, 197, 1506, 1535), (220, 222, 1519, 1518), (186, 188, 1502, 1501), (152, 154, 1485, 1484), (118, 120, 1468, 1467), (84, 86, 1451, 1450), (52, 1434, 1433, 50), (18, 1417, 1416, 16), (222, 224, 1520, 1519), (188, 190, 1503, 1502), (154, 156, 1486, 1485), (120, 122, 1469, 1468), (86, 88, 1452, 1451), (54, 1435, 1434, 52), (20, 1418, 1417, 18), (224, 226, 1521, 1520), (190, 133, 1474, 1503), (1331, 1330, 1586, 1587), (1383, 1382, 1638, 1639), (1332, 1331, 1587, 1588), (1281, 1537, 1536, 1280), (1384, 1383, 1639, 1640), (1333, 1332, 1588, 1589), (1282, 1538, 1537, 1281), (1385, 1384, 1640, 1641), (1334, 1333, 1589, 1590), (1280, 1536, 1539, 1283), (1386, 1385, 1641, 1642), (1335, 1334, 1590, 1591), (1283, 1539, 1540, 1284), (1387, 1386, 1642, 1643), (1336, 1335, 1591, 1592), (1284, 1540, 1541, 1285), (1388, 1387, 1643, 1644), (1337, 1336, 1592, 1593), (1285, 1541, 1542, 1286), (1389, 1388, 1644, 1645), (1338, 1337, 1593, 1594), (1286, 1542, 1543, 1287), (1390, 1389, 1645, 1646), (1339, 1338, 1594, 1595), (1287, 1543, 1544, 1288), (1391, 1390, 1646, 1647), (1340, 1339, 1595, 1596), (1288, 1544, 1545, 1289), (1392, 1391, 1647, 1648), (1341, 1340, 1596, 1597), (1289, 1545, 1546, 1290), (1393, 1392, 1648, 1649), (1342, 1341, 1597, 1598), (1290, 1546, 1547, 1291), (1394, 1393, 1649, 1650), (1343, 1342, 1598, 1599), (1291, 1547, 1548, 1292), (1395, 1394, 1650, 1651), (1314, 1343, 1599, 1570), (1292, 1548, 1549, 1293), (1396, 1395, 1651, 1652), (1344, 1345, 1601, 1600), (1293, 1549, 1550, 1294), (1397, 1396, 1652, 1653), (1345, 1346, 1602, 1601), (1294, 1550, 1551, 1295), (1398, 1397, 1653, 1654), (1347, 1344, 1600, 1603), (1295, 1551, 1552, 1296), (1399, 1398, 1654, 1655), (1348, 1347, 1603, 1604), (1296, 1552, 1553, 1297), (1400, 1399, 1655, 1656), (1349, 1348, 1604, 1605), (1297, 1553, 1554, 1298), (1401, 1400, 1656, 1657), (1350, 1349, 1605, 1606), (1298, 1554, 1555, 1299), (1402, 1401, 1657, 1658), (1351, 1350, 1606, 1607), (1299, 1555, 1556, 1300), (1403, 1402, 1658, 1659), (1352, 1351, 1607, 1608), (1300, 1556, 1557, 1301), (1404, 1403, 1659, 1660), (1353, 1352, 1608, 1609), (1301, 1557, 1558, 1302), (1405, 1404, 1660, 1661), (1354, 1353, 1609, 1610), (1302, 1558, 1559, 1303), (1406, 1405, 1661, 1662), (1355, 1354, 1610, 1611), (1303, 1559, 1560, 1304), (1407, 1406, 1662, 1663), (1356, 1355, 1611, 1612), (1304, 1560, 1561, 1305), (1378, 1407, 1663, 1634), (1357, 1356, 1612, 1613), (1305, 1561, 1562, 1306), (1358, 1357, 1613, 1614), (1306, 1562, 1563, 1307), (1359, 1358, 1614, 1615), (1307, 1563, 1564, 1308), (1360, 1359, 1615, 1616), (1308, 1564, 1565, 1309), (1361, 1360, 1616, 1617), (1309, 1565, 1566, 1310), (1362, 1361, 1617, 1618), (1310, 1566, 1567, 1311), (1363, 1362, 1618, 1619), (1311, 1567, 1538, 1282), (1364, 1363, 1619, 1620), (1312, 1313, 1569, 1568), (1365, 1364, 1620, 1621), (1313, 1314, 1570, 1569), (1366, 1365, 1621, 1622), (1315, 1312, 1568, 1571), (1367, 1366, 1622, 1623), (1316, 1315, 1571, 1572), (1368, 1367, 1623, 1624), (1317, 1316, 1572, 1573), (1369, 1368, 1624, 1625), (1318, 1317, 1573, 1574), (1370, 1369, 1625, 1626), (1319, 1318, 1574, 1575), (1371, 1370, 1626, 1627), (1320, 1319, 1575, 1576), (1372, 1371, 1627, 1628), (1321, 1320, 1576, 1577), (1373, 1372, 1628, 1629), (1322, 1321, 1577, 1578), (1374, 1373, 1629, 1630), (1323, 1322, 1578, 1579), (1375, 1374, 1630, 1631), (1324, 1323, 1579, 1580), (1346, 1375, 1631, 1602), (1325, 1324, 1580, 1581), (1376, 1377, 1633, 1632), (1326, 1325, 1581, 1582), (1377, 1378, 1634, 1633), (1327, 1326, 1582, 1583), (1379, 1376, 1632, 1635), (1328, 1327, 1583, 1584), (1380, 1379, 1635, 1636)])
me_cube.polygons.foreach_set('material_index', [2, 2, 2, 2, 2, 2, 2, 2, 2, 2, 2, 2, 2, 2, 2, 2, 2, 2, 2, 2, 2, 2, 2, 2, 2, 2, 2, 2, 2, 2, 2, 2, 2, 3, 3, 3, 3, 3, 3, 3, 3, 3, 3, 3, 3, 3, 3, 3, 3, 3, 3, 3, 3, 3, 3, 3, 3, 3, 3, 3, 3, 3, 3, 3, 3, 3, 3, 1, 1, 1, 1, 1, 1, 1, 1, 1, 1, 1, 1, 1, 1, 1, 1, 1, 1, 1, 1, 1, 1, 1, 1, 1, 1, 1, 1, 1, 1, 1, 3, 1, 1, 1, 4, 4, 4, 4, 4, 4, 4, 4, 4, 4, 4, 4, 4, 4, 4, 4, 4, 4, 4, 4, 4, 4, 4, 4, 4, 4, 4, 4, 4, 4, 1, 4, 4, 4, 0, 0, 0, 0, 0, 0, 0, 0, 0, 0, 0, 0, 0, 0, 0, 0, 0, 0, 0, 0, 0, 0, 0, 0, 0, 0, 0, 0, 0, 0, 0, 0, 0, 0, 0, 0, 0, 0, 0, 0, 0, 0, 0, 0, 0, 0, 0, 0, 0, 0, 0, 0, 0, 0, 0, 0, 0, 0, 0, 0, 0, 0, 0, 0, 0, 0, 0, 0, 0, 0, 0, 0, 0, 0, 0, 0, 0, 0, 0, 0, 0, 0, 0, 0, 0, 0, 0, 0, 0, 0, 0, 0, 0, 0, 0, 0, 0, 0, 0, 0, 0, 0, 0, 0, 0, 0, 0, 0, 0, 0, 0, 0, 0, 0, 0, 0, 0, 0, 0, 0, 0, 0, 0, 0, 0, 0, 0, 0, 1, 1, 1, 1, 1, 1, 1, 1, 1, 1, 1, 1, 1, 1, 1, 1, 1, 1, 1, 1, 1, 1, 1, 1, 1, 1, 1, 1, 1, 1, 1, 1, 2, 2, 2, 2, 2, 2, 2, 2, 2, 2, 2, 2, 2, 2, 2, 2, 2, 2, 2, 2, 2, 2, 2, 2, 2, 2, 2, 2, 2, 2, 2, 2, 3, 3, 3, 3, 3, 3, 3, 3, 3, 3, 3, 3, 3, 3, 3, 3, 3, 3, 3, 3, 3, 3, 3, 3, 3, 3, 3, 3, 3, 3, 3, 3, 4, 4, 4, 4, 4, 4, 4, 4, 4, 4, 4, 4, 4, 4, 4, 4, 4, 4, 4, 4, 4, 4, 4, 4, 4, 4, 4, 4, 4, 4, 4, 4, 2, 2, 2, 2, 2, 2, 2, 2, 2, 2, 2, 2, 2, 2, 2, 2, 2, 2, 2, 2, 2, 2, 2, 2, 2, 2, 2, 2, 2, 2, 2, 2, 3, 3, 3, 3, 3, 3, 3, 3, 3, 3, 3, 3, 3, 3, 3, 3, 3, 3, 3, 3, 3, 3, 3, 3, 3, 3, 3, 3, 3, 3, 3, 3, 4, 4, 4, 4, 4, 4, 4, 4, 4, 4, 4, 4, 4, 4, 4, 4, 4, 4, 4, 4, 4, 4, 4, 4, 4, 4, 4, 4, 4, 4, 4, 4, 1, 1, 1, 1, 1, 1, 1, 1, 1, 1, 1, 1, 1, 1, 1, 1, 1, 1, 1, 1, 1, 1, 1, 1, 1, 1, 1, 1, 1, 1, 1, 1, 2, 2, 2, 2, 2, 2, 2, 2, 2, 2, 2, 2, 2, 2, 2, 2, 2, 2, 2, 2, 2, 2, 2, 2, 2, 2, 2, 2, 2, 2, 2, 2, 3, 3, 3, 3, 3, 3, 3, 3, 3, 3, 3, 3, 3, 3, 3, 3, 3, 3, 3, 3, 3, 3, 3, 3, 3, 3, 3, 3, 3, 3, 3, 3, 4, 4, 4, 4, 4, 4, 4, 4, 4, 4, 4, 4, 4, 4, 4, 4, 4, 4, 4, 4, 4, 4, 4, 4, 4, 4, 4, 4, 4, 4, 4, 4, 1, 1, 1, 1, 1, 1, 1, 1, 1, 1, 1, 1, 1, 1, 1, 1, 1, 1, 1, 1, 1, 1, 1, 1, 1, 1, 1, 1, 1, 1, 1, 1, 1, 1, 1, 1, 1, 1, 1, 1, 1, 1, 1, 1, 1, 1, 1, 1, 1, 1, 1, 1, 1, 1, 1, 1, 1, 1, 1, 1, 1, 1, 1, 1, 2, 2, 2, 2, 2, 2, 2, 2, 2, 2, 2, 2, 2, 2, 2, 2, 2, 2, 2, 2, 2, 2, 2, 2, 2, 2, 2, 2, 2, 2, 2, 2, 3, 3, 3, 3, 3, 3, 3, 3, 3, 3, 3, 3, 3, 3, 3, 3, 3, 3, 3, 3, 3, 3, 3, 3, 3, 3, 3, 3, 3, 3, 3, 3, 4, 4, 4, 4, 4, 4, 4, 4, 4, 4, 4, 4, 4, 4, 4, 4, 4, 4, 4, 4, 4, 4, 4, 4, 4, 4, 4, 4, 4, 4, 4, 4, 1, 1, 1, 1, 1, 1, 1, 1, 1, 1, 1, 1, 1, 1, 1, 1, 1, 1, 1, 1, 1, 1, 1, 1, 1, 1, 1, 1, 1, 1, 1, 1, 2, 2, 2, 2, 2, 2, 2, 2, 2, 2, 2, 2, 2, 2, 2, 2, 2, 2, 2, 2, 2, 2, 2, 2, 2, 2, 2, 2, 2, 2, 2, 2, 3, 3, 3, 3, 3, 3, 3, 3, 3, 3, 3, 3, 3, 3, 3, 3, 3, 3, 3, 3, 3, 3, 3, 3, 3, 3, 3, 3, 3, 3, 3, 3, 4, 4, 4, 4, 4, 4, 4, 4, 4, 4, 4, 4, 4, 4, 4, 4, 4, 4, 4, 4, 4, 4, 4, 4, 4, 4, 4, 4, 4, 4, 4, 4, 1, 1, 1, 1, 1, 1, 1, 1, 1, 1, 1, 1, 1, 1, 1, 1, 1, 1, 1, 1, 1, 1, 1, 1, 1, 1, 1, 1, 1, 1, 1, 1, 2, 2, 2, 2, 2, 2, 2, 2, 2, 2, 2, 2, 2, 2, 2, 2, 2, 2, 2, 2, 2, 2, 2, 2, 2, 2, 2, 2, 2, 2, 2, 2, 3, 3, 3, 3, 3, 3, 3, 3, 3, 3, 3, 3, 3, 3, 3, 3, 3, 3, 3, 3, 3, 3, 3, 3, 3, 3, 3, 3, 3, 3, 3, 3, 4, 4, 4, 4, 4, 4, 4, 4, 4, 4, 4, 4, 4, 4, 4, 4, 4, 4, 4, 4, 4, 4, 4, 4, 4, 4, 4, 4, 4, 4, 4, 4, 1, 1, 1, 1, 1, 1, 1, 1, 1, 1, 1, 1, 1, 1, 1, 1, 1, 1, 1, 1, 1, 1, 1, 1, 1, 1, 1, 1, 1, 1, 1, 1, 2, 2, 2, 2, 2, 2, 2, 2, 2, 2, 2, 2, 2, 2, 2, 2, 2, 2, 2, 2, 2, 2, 2, 2, 2, 2, 2, 2, 2, 2, 2, 2, 3, 3, 3, 3, 3, 3, 3, 3, 3, 3, 3, 3, 3, 3, 3, 3, 3, 3, 3, 3, 3, 3, 3, 3, 3, 3, 3, 3, 3, 3, 3, 3, 4, 4, 4, 4, 4, 4, 4, 4, 4, 4, 4, 4, 4, 4, 4, 4, 4, 4, 4, 4, 4, 4, 4, 4, 4, 4, 4, 4, 4, 4, 4, 4, 4, 3, 4, 3, 4, 3, 2, 2, 4, 1, 3, 3, 2, 2, 4, 4, 1, 3, 3, 2, 1, 2, 4, 4, 1, 3, 2, 2, 4, 1, 4, 1, 3, 2, 2, 4, 3, 4, 1, 1, 3, 2, 4, 4, 1, 3, 1, 3, 2, 4, 4, 2, 1, 1, 3, 3, 2, 4, 4, 1, 1, 3, 2, 3, 2, 4, 4, 1, 1, 3, 3, 2, 2, 4, 4, 1, 1, 3, 3, 2, 2, 4, 4, 1, 1, 3, 3, 2, 2, 4, 4, 1, 1, 3, 3, 2, 2, 4, 4, 1, 1, 3, 3, 2, 2, 4, 4, 1, 1, 3, 3, 2, 2, 4, 4, 1, 1, 3, 3, 2, 2, 4, 1, 1, 3, 3, 2, 2, 2, 4, 4, 1, 3, 3, 2, 2, 4, 1, 3, 4, 3, 2, 2, 4, 4, 1, 1, 3, 2, 2, 4, 4, 1, 3, 2, 1, 2, 4, 4, 1, 1, 3, 3, 2, 4, 4, 1, 1, 3, 2, 4, 3, 4, 1, 1, 3, 3, 2, 2, 4, 4, 1, 1, 3, 3, 2, 4, 4, 2, 1, 1, 3, 3, 2, 2, 4, 4, 1, 1, 3, 3, 2, 2, 4, 4, 1, 1, 3, 3, 2, 2, 4, 4, 1, 1, 3, 3, 2, 2, 4, 4, 1, 1, 3, 3, 2, 2, 4, 4, 1, 1, 3, 3, 2, 2, 4, 4, 1, 1, 3, 3, 2, 2, 4, 1, 1, 3, 3, 2, 2, 4, 1, 3, 4, 3, 2, 4, 3, 2, 4, 3, 2, 4, 3, 2, 4, 3, 2, 4, 3, 2, 4, 3, 2, 4, 3, 2, 4, 3, 2, 4, 3, 2, 4, 3, 2, 4, 3, 2, 4, 3, 2, 4, 1, 2, 4, 1, 2, 4, 1, 2, 4, 1, 2, 4, 1, 2, 4, 1, 2, 4, 1, 2, 4, 1, 2, 4, 1, 2, 4, 1, 2, 4, 1, 2, 4, 1, 2, 4, 1, 2, 1, 2, 1, 2, 1, 2, 1, 2, 1, 2, 1, 2, 1, 3, 1, 3, 1, 3, 1, 3, 1, 3, 1, 3, 1, 3, 1, 3, 1, 3, 1, 3, 1, 3, 1, 3, 1, 3, 4, 3, 4, 3, 4, 3, 4])
me_cube.materials.append(mat_material)
me_cube.materials.append(mat_material_001)
me_cube.materials.append(mat_material_002)
me_cube.materials.append(mat_material_003)
me_cube.materials.append(mat_material_004)
me_cube.use_remesh_preserve_volume = False
me_cube.use_remesh_preserve_attributes = False
me_cube.use_mirror_vertex_groups = False
me_cube.update()

# ---- objects
ob_cube = bpy.data.objects.new('Cube', me_cube)
ob_lamp = bpy.data.objects.new('Lamp', light_lamp)
ob_camera = bpy.data.objects.new('Camera', cam_camera)

# ---- transforms, parenting, visibility, modifiers, constraints
ob_cube.location = (-0.9813, -1.196e-07, -1.501)
ob_cube.rotation_euler = (-4.602e-08, 5.954, 1.235e-07)
ob_cube.lock_rotations_4d = False
ob_cube.empty_display_type = 'ARROWS'
ob_cube.lineart.crease_threshold = 0.0
ob_lamp.location = (4.076, 1.005, 5.904)
ob_lamp.rotation_euler = (0.6503, 0.05522, 1.866)
ob_lamp.lock_rotations_4d = False
ob_lamp.empty_display_type = 'ARROWS'
ob_lamp.color = (0.0, 0.0, 0.0, 0.0)
ob_lamp.lineart.crease_threshold = 0.0
ob_camera.location = (7.481, -6.508, 5.344)
ob_camera.rotation_euler = (1.109, 0.0, 0.8149)
ob_camera.lock_rotations_4d = False
ob_camera.empty_display_type = 'ARROWS'
ob_camera.color = (0.0, 0.0, 0.0, 0.0)
ob_camera.display_type = 'WIRE'
ob_camera.lineart.crease_threshold = 0.0

# ---- collection membership
col_collection_1.objects.link(ob_cube)
col_collection_1.objects.link(ob_lamp)
col_collection_1.objects.link(ob_camera)

# ---- scene / render settings (as saved in the file)
scene.camera = ob_camera
scene.frame_start = 1; scene.frame_end = 250; scene.frame_set(1)
scene.render.engine = 'BLENDER_EEVEE_NEXT'
scene.render.resolution_y = 1084
scene.render.resolution_percentage = 50
scene.render.dither_intensity = 0.0
scene.cycles.use_denoising = False
scene.cycles.samples = 128
scene.cycles.sampling_pattern = 'TABULATED_SOBOL'
scene.cycles.use_adaptive_sampling = False
scene.cycles.use_light_tree = False
scene.cycles.blur_glossy = 0.0
scene.cycles.sample_clamp_indirect = 0.0
scene.view_settings.view_transform = 'Standard'
bpy.context.view_layer.update()
